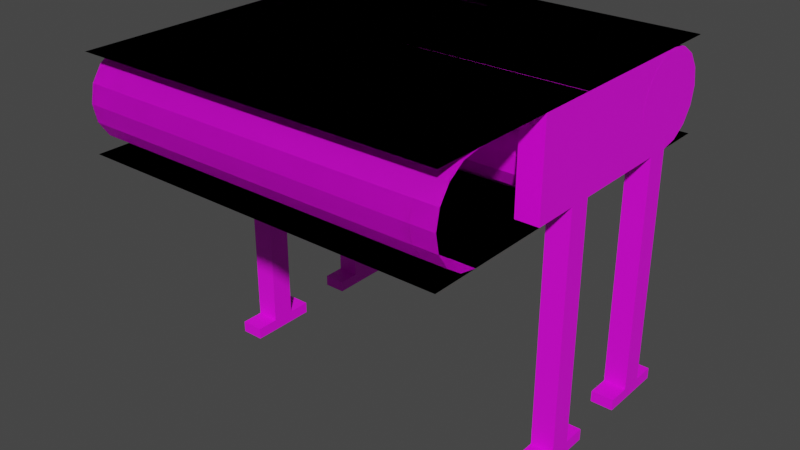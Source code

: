 # Source: Conveyor_Belt.blend  (saved by Blender 2.91.10; exported with 4.5.12 LTS)
import bpy
from mathutils import Matrix  # noqa: F401  (used for matrix-valued properties, if any)

bpy.ops.wm.read_factory_settings(use_empty=True)
scene = bpy.context.scene
scene.name = 'Scene'

# ---- collections
col_collection = bpy.data.collections.new('Collection'); scene.collection.children.link(col_collection)

# ---- images (referenced by path relative to the original .blend; pixels are not part of the script)
import os
ASSET_DIR = os.environ.get("B2B_ASSET_DIR", "")  # directory of the original .blend (textures are referenced by path, not embedded)
HERE = os.path.dirname(os.path.abspath(__file__))  # packed textures are extracted next to this script under _unpacked/

def load_image(name, relpath, width, height, colorspace="sRGB"):
    """Load a texture the original file referenced (path relative to the .blend, or extracted next to this script)."""
    p = next((c for c in (os.path.join(HERE, relpath), os.path.join(ASSET_DIR, relpath)) if relpath and os.path.exists(c)), "")
    if p:
        img = bpy.data.images.load(p, check_existing=True)
        img.name = name
    else:  # same state as the original file: an image datablock whose file is absent (Cycles renders it pink)
        img = bpy.data.images.new(name, width, height)
        img.source = "FILE"
        img.filepath = "//" + (relpath or name)
    img.colorspace_settings.name = colorspace
    return img
img_conveyor_belt_png = load_image('conveyor_belt.png', 'src/main/resources/assets/automotion/textures/block/conveyor_belt.png', 1024, 1024, 'sRGB')
img_steel_block_png = load_image('steel_block.png', 'src/main/resources/assets/automotion/textures/block/steel_block.png', 1024, 1024, 'sRGB')
img_conveyor_belt_inner_png = load_image('conveyor_belt_inner.png', 'src/main/resources/assets/automotion/textures/block/conveyor_belt_inner.png', 1024, 1024, 'sRGB')
img_iron_block_png = load_image('iron_block.png', 'iron_block.png', 1024, 1024, 'sRGB')

# ---- materials (node trees are filled in below, after node groups)
mat_conveyor = bpy.data.materials.new('conveyor')
mat_conveyor.use_transparent_shadow = False
mat_steel = bpy.data.materials.new('steel')
mat_steel.use_transparent_shadow = False
mat_conveyor_inner = bpy.data.materials.new('conveyor_inner')
mat_conveyor_inner.use_transparent_shadow = False
mat_supports = bpy.data.materials.new('supports')
mat_supports.use_transparent_shadow = False

# ---- material node trees
mat_conveyor.use_nodes = True; mat_conveyor.node_tree.nodes.clear()
_N = mat_conveyor.node_tree.nodes; _L = mat_conveyor.node_tree.links
n0 = _N.new('ShaderNodeBsdfPrincipled'); n0.name = 'Principled BSDF'; n0.location = (10, 300)
n0.distribution = 'GGX'
n0.subsurface_method = 'BURLEY'
n0.inputs[3].default_value = 1.45
n0.inputs[27].default_value = (0.0, 0.0, 0.0, 1.0)
n0.inputs[28].default_value = 1.0
n1 = _N.new('ShaderNodeOutputMaterial'); n1.name = 'Material Output'; n1.location = (300, 300)
n2 = _N.new('ShaderNodeTexImage'); n2.name = 'Image Texture'; n2.location = (-280, 280)
n2.image = img_conveyor_belt_png
n2.interpolation = 'Closest'
_L.new(n0.outputs[0], n1.inputs[0])
_L.new(n2.outputs[0], n0.inputs[0])
n1.is_active_output = True
mat_steel.use_nodes = True; mat_steel.node_tree.nodes.clear()
_N = mat_steel.node_tree.nodes; _L = mat_steel.node_tree.links
n0 = _N.new('ShaderNodeBsdfPrincipled'); n0.name = 'Principled BSDF'; n0.location = (10, 300)
n0.distribution = 'GGX'
n0.subsurface_method = 'BURLEY'
n0.inputs[3].default_value = 1.45
n0.inputs[27].default_value = (0.0, 0.0, 0.0, 1.0)
n0.inputs[28].default_value = 1.0
n1 = _N.new('ShaderNodeOutputMaterial'); n1.name = 'Material Output'; n1.location = (300, 300)
n2 = _N.new('ShaderNodeTexImage'); n2.name = 'Image Texture'; n2.location = (-280, 280)
n2.image = img_steel_block_png
n2.interpolation = 'Closest'
_L.new(n0.outputs[0], n1.inputs[0])
_L.new(n2.outputs[0], n0.inputs[0])
n1.is_active_output = True
mat_conveyor_inner.use_nodes = True; mat_conveyor_inner.node_tree.nodes.clear()
_N = mat_conveyor_inner.node_tree.nodes; _L = mat_conveyor_inner.node_tree.links
n0 = _N.new('ShaderNodeBsdfPrincipled'); n0.name = 'Principled BSDF'; n0.location = (10, 300)
n0.distribution = 'GGX'
n0.subsurface_method = 'BURLEY'
n0.inputs[3].default_value = 1.45
n0.inputs[27].default_value = (0.0, 0.0, 0.0, 1.0)
n0.inputs[28].default_value = 1.0
n1 = _N.new('ShaderNodeOutputMaterial'); n1.name = 'Material Output'; n1.location = (300, 300)
n2 = _N.new('ShaderNodeTexImage'); n2.name = 'Image Texture'; n2.location = (-280, 280)
n2.image = img_conveyor_belt_inner_png
n2.interpolation = 'Closest'
_L.new(n0.outputs[0], n1.inputs[0])
_L.new(n2.outputs[0], n0.inputs[0])
n1.is_active_output = True
mat_supports.use_nodes = True; mat_supports.node_tree.nodes.clear()
_N = mat_supports.node_tree.nodes; _L = mat_supports.node_tree.links
n0 = _N.new('ShaderNodeBsdfPrincipled'); n0.name = 'Principled BSDF'; n0.location = (10, 300)
n0.distribution = 'GGX'
n0.subsurface_method = 'BURLEY'
n0.inputs[3].default_value = 1.45
n0.inputs[27].default_value = (0.0, 0.0, 0.0, 1.0)
n0.inputs[28].default_value = 1.0
n1 = _N.new('ShaderNodeOutputMaterial'); n1.name = 'Material Output'; n1.location = (300, 300)
n2 = _N.new('ShaderNodeTexImage'); n2.name = 'Image Texture'; n2.location = (-280, 280)
n2.image = img_iron_block_png
n2.interpolation = 'Closest'
_L.new(n0.outputs[0], n1.inputs[0])
_L.new(n2.outputs[0], n0.inputs[0])
n1.is_active_output = True

# ---- world
world_world = bpy.data.worlds.new('World'); scene.world = world_world
world_world.use_nodes = True; world_world.node_tree.nodes.clear()
_N = world_world.node_tree.nodes; _L = world_world.node_tree.links
n0 = _N.new('ShaderNodeOutputWorld'); n0.name = 'World Output'; n0.location = (300, 300)
n1 = _N.new('ShaderNodeBackground'); n1.name = 'Background'; n1.location = (10, 300)
n1.inputs[0].default_value = (0.05088, 0.05088, 0.05088, 1.0)
_L.new(n1.outputs[0], n0.inputs[0])
n0.is_active_output = True
world_world.color = (0.05088, 0.05088, 0.05088)
world_world.use_sun_shadow = False
world_world.sun_shadow_jitter_overblur = 0.0

# ---- meshes
me_cylinder_005 = bpy.data.meshes.new('Cylinder.005')
me_cylinder_005.from_pydata([(-0.75, -0.125, -1.0), (-0.75, -0.125, 1.0), (-0.7978, -0.1155, -1.0), (-0.7978, -0.1155, 1.0), (-0.8384, -0.08839, -1.0), (-0.8384, -0.08839, 1.0), (-0.8655, -0.04784, -1.0), (-0.8655, -0.04784, 1.0), (-0.875, 1.321e-07, -1.0), (-0.875, 2.086e-07, 1.0), (-0.8655, 0.04784, -1.0), (-0.8655, 0.04784, 1.0), (-0.8384, 0.08839, -1.0), (-0.8384, 0.08839, 1.0), (-0.7978, 0.1155, -1.0), (-0.7978, 0.1155, 1.0), (-0.75, 0.125, -1.0), (-0.75, 0.125, 1.0), (-0.375, -0.125, 1.0), (-0.375, -0.125, -1.0), (-0.375, 0.125, -1.0), (-0.375, 0.125, 1.0)], [], [(0, 1, 3, 2), (2, 3, 5, 4), (4, 5, 7, 6), (6, 7, 9, 8), (8, 9, 11, 10), (10, 11, 13, 12), (12, 13, 15, 14), (14, 15, 17, 16), (18, 1, 0, 19), (20, 16, 17, 21)])
_uv = me_cylinder_005.uv_layers.new(name='UVMap')
_uv.uv.foreach_set('vector', [0.0625, 0.875, 0.9375, 0.875, 0.9375, 0.9375, 0.0625, 0.9375, 0.0625, 0.9375, 0.9375, 0.9375, 0.9375, 1.0, 0.0625, 1.0, 0.0625, 1.0, 0.9375, 1.0, 0.9375, 1.062, 0.0625, 1.062, 0.0625, 1.062, 0.9375, 1.062, 0.9375, 1.125, 0.0625, 1.125, 0.0625, 1.125, 0.9375, 1.125, 0.9375, 1.188, 0.0625, 1.188, 0.0625, 1.188, 0.9375, 1.188, 0.9375, 1.25, 0.0625, 1.25, 0.0625, 1.25, 0.9375, 1.25, 0.9375, 1.312, 0.0625, 1.312, 0.0625, 1.312, 0.9375, 1.312, 0.9375, 1.375, 0.0625, 1.375, 0.9375, 0.5, 0.9375, 0.875, 0.0625, 0.875, 0.0625, 0.5, 0.9375, 1.75, 0.9375, 1.375, 0.0625, 1.375, 0.0625, 1.75])
me_cylinder_005.materials.append(mat_conveyor)
me_cylinder_005.use_remesh_fix_poles = True
me_cylinder_005.use_remesh_preserve_attributes = False
me_cylinder_005.use_mirror_vertex_groups = False
me_cylinder_005.update()
me_cylinder_006 = bpy.data.meshes.new('Cylinder.006')
me_cylinder_006.from_pydata([(0.06982, -0.125, -1.0), (0.06982, -0.125, 1.0), (0.02199, -0.1155, -1.0), (0.02199, -0.1155, 1.0), (-0.01856, -0.08839, -1.0), (-0.01856, -0.08839, 1.0), (-0.04566, -0.04784, -1.0), (-0.04566, -0.04784, 1.0), (-0.05518, -3.345e-08, -1.0), (-0.05518, 4.305e-08, 1.0), (-0.04566, 0.04784, -1.0), (-0.04566, 0.04784, 1.0), (-0.01856, 0.08839, -1.0), (-0.01856, 0.08839, 1.0), (0.02199, 0.1155, -1.0), (0.02199, 0.1155, 1.0), (0.06982, 0.125, -1.0), (0.06982, 0.125, 1.0)], [], [(0, 1, 3, 2), (2, 3, 5, 4), (4, 5, 7, 6), (6, 7, 9, 8), (8, 9, 11, 10), (10, 11, 13, 12), (12, 13, 15, 14), (14, 15, 17, 16)])
_uv = me_cylinder_006.uv_layers.new(name='UVMap')
_uv.uv.foreach_set('vector', [1.0, 1.009, 0.0, 1.009, 0.0, 0.9598, 1.0, 0.9598, 1.0, 0.9598, 0.0, 0.9598, 0.0, 0.9107, 1.0, 0.9107, 1.0, 0.9107, 0.0, 0.9107, 0.0, 0.8616, 1.0, 0.8616, 1.0, 0.8616, 0.0, 0.8616, 0.0, 0.8125, 1.0, 0.8125, 1.0, 0.8125, 0.0, 0.8125, 0.0, 0.7634, 1.0, 0.7634, 1.0, 0.7634, 0.0, 0.7634, 0.0, 0.7143, 1.0, 0.7143, 1.0, 0.7143, 0.0, 0.7143, 0.0, 0.6652, 1.0, 0.6652, 1.0, 0.6652, 0.0, 0.6652, 0.0, 0.6162, 1.0, 0.6161])
me_cylinder_006.materials.append(mat_steel)
me_cylinder_006.use_remesh_fix_poles = True
me_cylinder_006.use_remesh_preserve_attributes = False
me_cylinder_006.use_mirror_vertex_groups = False
me_cylinder_006.update()
me_cylinder_010 = bpy.data.meshes.new('Cylinder.010')
me_cylinder_010.from_pydata([(-0.75, -0.125, -1.0), (-0.75, -0.125, 1.0), (-0.7978, -0.1155, -1.0), (-0.7978, -0.1155, 1.0), (-0.8384, -0.08839, -1.0), (-0.8384, -0.08839, 1.0), (-0.8655, -0.04784, -1.0), (-0.8655, -0.04784, 1.0), (-0.875, 1.321e-07, -1.0), (-0.875, 2.086e-07, 1.0), (-0.8655, 0.04784, -1.0), (-0.8655, 0.04784, 1.0), (-0.8384, 0.08839, -1.0), (-0.8384, 0.08839, 1.0), (-0.7978, 0.1155, -1.0), (-0.7978, 0.1155, 1.0), (-0.75, 0.125, -1.0), (-0.75, 0.125, 1.0), (-0.375, -0.125, 1.0), (-0.375, -0.125, -1.0), (-0.375, 0.125, -1.0), (-0.375, 0.125, 1.0)], [], [(0, 1, 3, 2), (2, 3, 5, 4), (4, 5, 7, 6), (6, 7, 9, 8), (8, 9, 11, 10), (10, 11, 13, 12), (12, 13, 15, 14), (14, 15, 17, 16), (18, 1, 0, 19), (20, 16, 17, 21)])
_uv = me_cylinder_010.uv_layers.new(name='UVMap')
_uv.uv.foreach_set('vector', [0.9375, 1.625, 0.0625, 1.625, 0.0625, 1.562, 0.9375, 1.562, 0.9375, 1.562, 0.0625, 1.562, 0.0625, 1.5, 0.9375, 1.5, 0.9375, 1.5, 0.0625, 1.5, 0.0625, 1.438, 0.9375, 1.438, 0.9375, 1.438, 0.0625, 1.438, 0.0625, 1.375, 0.9375, 1.375, 0.9375, 1.375, 0.0625, 1.375, 0.0625, 1.312, 0.9375, 1.312, 0.9375, 1.312, 0.0625, 1.312, 0.0625, 1.25, 0.9375, 1.25, 0.9375, 1.25, 0.0625, 1.25, 0.0625, 1.188, 0.9375, 1.188, 0.9375, 1.188, 0.0625, 1.188, 0.0625, 1.125, 0.9375, 1.125, 0.0625, 0.5, 0.0625, 0.125, 0.9375, 0.125, 0.9375, 0.5, 0.0625, 0.75, 0.0625, 1.125, 0.9375, 1.125, 0.9375, 0.75])
me_cylinder_010.materials.append(mat_conveyor)
me_cylinder_010.use_remesh_fix_poles = True
me_cylinder_010.use_remesh_preserve_attributes = False
me_cylinder_010.use_mirror_vertex_groups = False
me_cylinder_010.update()
me_cylinder_012 = bpy.data.meshes.new('Cylinder.012')
me_cylinder_012.from_pydata([(-0.375, -0.0625, -1.0), (-0.375, 0.1875, -1.0), (-0.75, -0.0625, -1.0), (-0.75, -0.0625, 1.0), (-0.7978, -0.05298, -1.0), (-0.7978, -0.05298, 1.0), (-0.8384, -0.02589, -1.0), (-0.8384, -0.02589, 1.0), (-0.8655, 0.01466, -1.0), (-0.8655, 0.01466, 1.0), (-0.875, 0.0625, -1.0), (-0.875, 0.0625, 1.0), (-0.8655, 0.1103, -1.0), (-0.8655, 0.1103, 1.0), (-0.8384, 0.1509, -1.0), (-0.8384, 0.1509, 1.0), (-0.7978, 0.178, -1.0), (-0.7978, 0.178, 1.0), (-0.75, 0.1875, -1.0), (-0.75, 0.1875, 1.0), (-0.375, -0.0625, 1.0), (-0.375, 0.1875, 1.0), (-0.6875, 0.1875, 1.0), (-0.6875, 0.1875, -1.0), (-0.75, 0.875, 1.0), (-0.75, 0.875, -1.0), (-0.6875, 0.875, 1.0), (-0.6875, 0.875, -1.0), (-0.6875, 0.8438, 1.0), (-0.75, 0.8438, 1.0), (-0.75, 0.8438, -1.0), (-0.6875, 0.8438, -1.0), (-0.8125, 0.875, 1.0), (-0.8125, 0.875, -1.0), (-0.8125, 0.8438, -1.0), (-0.8125, 0.8438, 1.0), (-0.625, 0.875, 1.0), (-0.625, 0.875, -1.0), (-0.625, 0.8438, 1.0), (-0.625, 0.8438, -1.0)], [], [(2, 3, 5, 4), (4, 5, 7, 6), (6, 7, 9, 8), (8, 9, 11, 10), (10, 11, 13, 12), (12, 13, 15, 14), (14, 15, 17, 16), (16, 17, 19, 18), (4, 6, 8, 10, 12, 14, 16, 18, 2), (29, 28, 26, 24), (25, 24, 26, 27), (31, 30, 25, 27), (29, 24, 32, 35), (26, 28, 38, 36), (3, 19, 17, 15, 13, 11, 9, 7, 5), (34, 35, 32, 33), (25, 30, 34, 33), (24, 25, 33, 32), (38, 39, 37, 36), (27, 26, 36, 37), (31, 27, 37, 39), (2, 18, 23, 1, 0), (3, 20, 21, 22, 19), (39, 38, 28, 31), (34, 30, 29, 35), (23, 18, 30, 31), (19, 22, 28, 29), (18, 19, 29, 30), (23, 31, 28, 22), (2, 0, 20, 3), (1, 21, 20, 0), (21, 1, 23, 22)])
_uv = me_cylinder_012.uv_layers.new(name='UVMap')
_uv.uv.foreach_set('vector', [0.0625, 1.0, 5.96e-08, 1.0, 1.788e-07, 0.9375, 0.0625, 0.9375, 0.0625, 0.9375, 1.788e-07, 0.9375, 2.384e-07, 0.875, 0.0625, 0.875, 0.0625, 0.875, 2.384e-07, 0.875, 2.384e-07, 0.8125, 0.0625, 0.8125, 0.0625, 0.8125, 2.384e-07, 0.8125, 2.98e-07, 0.75, 0.0625, 0.75, 0.0625, 0.75, 2.98e-07, 0.75, 2.98e-07, 0.6875, 0.0625, 0.6875, 0.0625, 0.6875, 2.98e-07, 0.6875, 2.384e-07, 0.625, 0.0625, 0.625, 0.0625, 0.625, 2.384e-07, 0.625, 1.192e-07, 0.5625, 0.0625, 0.5625, 0.0625, 0.5625, 1.192e-07, 0.5625, 0.0, 0.5, 0.0625, 0.5, 0.1397, 0.928, 0.09911, 0.9009, 0.07202, 0.8603, 0.0625, 0.8125, 0.07202, 0.7647, 0.09911, 0.7241, 0.1397, 0.697, 0.1875, 0.6875, 0.1875, 0.9375, 0.25, 0.03125, 0.1875, 0.03125, 0.1875, 0.0, 0.25, 0.0, 0.1875, 0.0625, 0.1875, 8.941e-07, 0.25, -8.643e-07, 0.25, 0.0625, 0.25, 0.03125, 0.1875, 0.03125, 0.1875, 0.0, 0.25, 0.0, 0.25, 0.03125, 0.25, 0.0, 0.3125, 0.0, 0.3125, 0.03125, 0.1875, 0.0, 0.1875, 0.03125, 0.125, 0.03125, 0.125, 0.0, 0.1875, 0.9375, 0.1875, 0.6875, 0.1397, 0.697, 0.09911, 0.7241, 0.07202, 0.7647, 0.0625, 0.8125, 0.07202, 0.8603, 0.09911, 0.9009, 0.1397, 0.928, 0.0625, 0.03123, 0.0625, 0.0, 0.125, 0.0, 0.125, 0.03127, 0.1875, 0.0, 0.1875, 0.03125, 0.125, 0.03125, 0.125, 0.0, 0.1875, 8.941e-07, 0.1875, 0.0625, 0.125, 0.0625, 0.125, 2.712e-06, 0.3125, 0.03125, 0.3125, 0.0, 0.375, 0.0, 0.375, 0.03125, 0.25, 0.0625, 0.25, -8.643e-07, 0.3125, -2.772e-06, 0.3125, 0.0625, 0.3125, 0.0, 0.3125, 0.03125, 0.25, 0.03125, 0.25, 0.0, 0.1875, 0.9355, 0.1876, 0.6875, 0.25, 0.6875, 0.5625, 0.6875, 0.5613, 0.9375, 0.1875, 0.9375, 0.5625, 0.9375, 0.5625, 0.6875, 0.25, 0.6875, 0.1875, 0.6875, 0.25, 0.125, 0.25, 0.0625, 0.3125, 0.0625, 0.3125, 0.125, 0.1875, 0.125, 0.125, 0.125, 0.125, 0.0625, 0.1875, 0.0625, 0.25, 0.6875, 0.1875, 0.6875, 0.1875, 0.03125, 0.25, 0.03125, 0.1875, 0.03125, 0.25, 0.03125, 0.25, 0.6875, 0.1875, 0.6875, 0.1875, 0.6875, 0.1875, 0.03125, 0.25, 0.03125, 0.25, 0.6875, 0.1875, 0.6875, 0.1875, 0.03125, 0.25, 0.03125, 0.25, 0.6875, 0.1875, 0.9375, 0.5625, 0.9375, 0.5625, 1.0, 0.1875, 1.0, 0.5625, 0.6875, 0.625, 0.6875, 0.625, 0.9375, 0.5625, 0.9375, 0.5625, 0.625, 0.5625, 0.6875, 0.25, 0.6875, 0.25, 0.625])
me_cylinder_012.materials.append(mat_steel)
me_cylinder_012.use_remesh_fix_poles = True
me_cylinder_012.use_remesh_preserve_attributes = False
me_cylinder_012.use_mirror_vertex_groups = False
me_cylinder_012.update()
me_cube_003 = bpy.data.meshes.new('Cube.003')
me_cube_003.from_pydata([(-0.5, 0.5, -0.5), (-0.5, 0.5, 0.5), (0.5, 0.5, -0.5), (0.5, 0.5, 0.5), (-0.5, 0.0, -0.5), (-0.5, 0.0, 0.5), (0.5, 0.0, -0.5), (0.5, 0.0, 0.5)], [], [(3, 1, 5, 7), (0, 2, 6, 4)])
_uv = me_cube_003.uv_layers.new(name='UVMap')
_uv.uv.foreach_set('vector', [0.9375, 1.0, 0.0625, 1.0, 0.0625, 0.5, 0.9375, 0.5, 0.9375, 5.96e-08, 0.0625, -5.96e-08, 0.0625, 0.5, 0.9375, 0.5])
me_cube_003.materials.append(mat_conveyor)
me_cube_003.use_remesh_fix_poles = True
me_cube_003.use_remesh_preserve_attributes = False
me_cube_003.use_mirror_vertex_groups = False
me_cube_003.update()
me_cube_005 = bpy.data.meshes.new('Cube.005')
me_cube_005.from_pydata([(-0.5, -0.5, -0.5), (-0.5, -0.5, 0.5), (0.5, -0.5, -0.5), (0.5, -0.5, 0.5), (-0.5, 0.0, -0.5), (-0.5, 0.0, 0.5), (0.5, 0.0, -0.5), (0.5, 0.0, 0.5)], [], [(4, 6, 2, 0), (7, 5, 1, 3)])
_uv = me_cube_005.uv_layers.new(name='UVMap')
_uv.uv.foreach_set('vector', [0.9375, 0.5, 0.0625, 0.5, 0.0625, 1.0, 0.9375, 1.0, 0.9375, 0.5, 0.0625, 0.5, 0.0625, 0.0, 0.9375, 0.0])
me_cube_005.materials.append(mat_conveyor)
me_cube_005.use_remesh_fix_poles = True
me_cube_005.use_remesh_preserve_attributes = False
me_cube_005.use_mirror_vertex_groups = False
me_cube_005.update()
me_cube_006 = bpy.data.meshes.new('Cube.006')
me_cube_006.from_pydata([(-0.5, -0.5, -0.5), (-0.5, -0.5, 0.5), (0.5, -0.5, -0.5), (0.5, -0.5, 0.5), (-0.5, 0.0, -0.5), (-0.5, 0.0, 0.5), (0.5, 0.0, -0.5), (0.5, 0.0, 0.5)], [], [(4, 0, 2, 6), (7, 3, 1, 5)])
_uv = me_cube_006.uv_layers.new(name='UVMap')
_uv.uv.foreach_set('vector', [0.9375, 0.5, 0.9375, 1.0, 0.0625, 1.0, 0.0625, 0.5, 0.9375, 0.5, 0.9375, 0.0, 0.0625, 0.0, 0.0625, 0.5])
me_cube_006.materials.append(mat_conveyor_inner)
me_cube_006.use_remesh_fix_poles = True
me_cube_006.use_remesh_preserve_attributes = False
me_cube_006.use_mirror_vertex_groups = False
me_cube_006.update()
me_cube_007 = bpy.data.meshes.new('Cube.007')
me_cube_007.from_pydata([(-0.5, 0.5, -0.5), (-0.5, 0.5, 0.5), (0.5, 0.5, -0.5), (0.5, 0.5, 0.5), (-0.5, 0.0, -0.5), (-0.5, 0.0, 0.5), (0.5, 0.0, -0.5), (0.5, 0.0, 0.5)], [], [(3, 7, 5, 1), (0, 4, 6, 2)])
_uv = me_cube_007.uv_layers.new(name='UVMap')
_uv.uv.foreach_set('vector', [0.9375, 1.0, 0.9375, 0.5, 0.0625, 0.5, 0.0625, 1.0, 0.9375, 5.96e-08, 0.9375, 0.5, 0.0625, 0.5, 0.0625, -5.96e-08])
me_cube_007.materials.append(mat_conveyor_inner)
me_cube_007.use_remesh_fix_poles = True
me_cube_007.use_remesh_preserve_attributes = False
me_cube_007.use_mirror_vertex_groups = False
me_cube_007.update()
me_cube_008 = bpy.data.meshes.new('Cube.008')
me_cube_008.from_pydata([(-0.03125, -0.03125, -0.03125), (-0.03125, 0.03125, -0.03125), (0.03125, -0.03125, -0.03125), (0.03125, 0.03125, -0.03125), (-0.03125, -0.03125, 0.6563), (-0.03125, 0.03125, 0.6563), (0.03125, 0.03125, 0.6563), (0.03125, -0.03125, 0.6563), (-0.03125, -0.03125, 0.9063), (-0.03125, 0.03125, 0.9063), (0.03125, 0.03125, 0.9063), (0.03125, -0.03125, 0.9063), (0.03125, -0.1562, 0.6563), (-0.03125, -0.1562, 0.6563), (0.03125, -0.1562, 0.9063), (-0.03125, -0.1562, 0.9063), (-0.03125, 0.1562, 0.6563), (0.03125, 0.1562, 0.6563), (-0.03125, 0.1562, 0.9063), (0.03125, 0.1562, 0.9063), (0.03125, -0.1562, 0.6563), (-0.03125, -0.1562, 0.6563), (0.03125, -0.1562, 0.9063), (-0.03125, -0.1562, 0.9063), (0.03125, 0.03125, 5.96e-08), (0.03125, -0.03125, 5.96e-08), (-0.03125, -0.03125, 5.96e-08), (-0.03125, 0.03125, 5.96e-08), (-0.03125, -0.09375, -0.03125), (0.03125, -0.09375, -0.03125), (0.03125, -0.09375, 5.96e-08), (-0.03125, -0.09375, 5.96e-08), (0.03125, 0.09375, -0.03125), (-0.03125, 0.09375, -0.03125), (0.03125, 0.09375, 5.96e-08), (-0.03125, 0.09375, 5.96e-08)], [(23, 15), (13, 21), (20, 12), (14, 22)], [(25, 24, 6, 7), (27, 26, 4, 5), (1, 3, 2, 0), (24, 27, 5, 6), (4, 7, 12, 13), (26, 25, 7, 4), (10, 9, 8, 11), (9, 10, 19, 18), (7, 6, 10, 11), (5, 4, 8, 9), (7, 11, 14, 12), (8, 4, 13, 15), (11, 8, 15, 14), (6, 5, 16, 17), (17, 16, 18, 19), (13, 12, 14, 15), (9, 18, 16, 5), (10, 6, 17, 19), (26, 0, 28, 31), (24, 3, 32, 34), (1, 0, 26, 27), (2, 3, 24, 25), (28, 29, 30, 31), (2, 25, 30, 29), (0, 2, 29, 28), (25, 26, 31, 30), (32, 33, 35, 34), (3, 1, 33, 32), (27, 24, 34, 35), (1, 27, 35, 33)])
_uv = me_cube_008.uv_layers.new(name='UVMap')
_uv.uv.foreach_set('vector', [0.1875, 0.03125, 0.25, 0.03125, 0.25, 0.6875, 0.1875, 0.6875, 0.25, 0.03125, 0.1875, 0.03125, 0.1875, 0.6875, 0.25, 0.6875, 0.1875, 0.0625, 0.25, 0.0625, 0.25, 0.0, 0.1875, 0.0, 0.25, 0.03125, 0.1875, 0.03125, 0.1875, 0.6875, 0.25, 0.6875, 0.7458, 0.625, 0.7458, 0.6875, 0.8792, 0.6875, 0.8792, 0.625, 0.1875, 0.03125, 0.25, 0.03125, 0.25, 0.6875, 0.1875, 0.6875, 0.6875, 1.0, 0.6875, 0.9375, 0.75, 0.9375, 0.75, 1.0, 0.6875, 0.9375, 0.6875, 1.0, 0.5625, 1.0, 0.5625, 0.9375, 0.6875, 0.6875, 0.75, 0.6875, 0.75, 0.9375, 0.6875, 0.9375, 0.6875, 0.6875, 0.75, 0.6875, 0.75, 0.9375, 0.6875, 0.9375, 0.6875, 0.6875, 0.6875, 0.9375, 0.5625, 0.9375, 0.5625, 0.6875, 0.75, 0.9375, 0.75, 0.6875, 0.875, 0.6875, 0.875, 0.9375, 0.75, 1.0, 0.75, 0.9375, 0.875, 0.9375, 0.875, 1.0, 0.6875, 0.6875, 0.6875, 0.625, 0.5625, 0.625, 0.5625, 0.6875, 0.9375, 0.6875, 0.875, 0.6875, 0.875, 0.9375, 0.9375, 0.9375, 0.875, 0.6875, 0.9375, 0.6875, 0.9375, 0.9375, 0.875, 0.9375, 0.6875, 0.9375, 0.5625, 0.9375, 0.5625, 0.6875, 0.6875, 0.6875, 0.75, 0.9375, 0.75, 0.6875, 0.875, 0.6875, 0.875, 0.9375, 0.3125, 0.0, 0.3125, 0.03125, 0.25, 0.03125, 0.25, 0.0, 0.25, 0.03125, 0.25, -1.49e-08, 0.3125, -1.49e-08, 0.3125, 0.03125, 0.25, 0.0, 0.1875, 0.0, 0.1875, 0.03125, 0.25, 0.03125, 0.1875, -1.49e-08, 0.25, -1.49e-08, 0.25, 0.03125, 0.1875, 0.03125, 0.3125, 0.0, 0.375, 0.0, 0.375, 0.03125, 0.3125, 0.03125, 0.1875, -1.49e-08, 0.1875, 0.03125, 0.125, 0.03125, 0.125, -1.49e-08, 0.1875, 5.96e-08, 0.25, 0.0, 0.25, 0.03125, 0.1875, 0.03125, 0.25, 0.0625, 0.3125, 0.0625, 0.3125, 0.125, 0.25, 0.125, 0.125, 0.0, 0.0625, 0.0, 0.0625, 0.03125, 0.125, 0.03125, 0.125, 0.03125, 0.125, 5.96e-08, 0.1875, 1.192e-07, 0.1875, 0.03125, 0.125, 0.125, 0.125, 0.0625, 0.1875, 0.0625, 0.1875, 0.125, 0.1875, 5.96e-08, 0.1875, 0.03125, 0.125, 0.03125, 0.125, 0.0])
me_cube_008.materials.append(mat_steel)
me_cube_008.use_remesh_fix_poles = True
me_cube_008.use_remesh_preserve_attributes = False
me_cube_008.use_mirror_vertex_groups = False
me_cube_008.update()
me_cylinder_015 = bpy.data.meshes.new('Cylinder.015')
me_cylinder_015.from_pydata([(2.235e-08, -0.125, -1.0), (-9.686e-08, -0.125, 1.0), (-0.04784, -0.1155, -1.0), (-0.04784, -0.1155, 1.0), (-0.08839, -0.08839, -1.0), (-0.08839, -0.08839, 1.0), (-0.1155, -0.04784, -1.0), (-0.1155, -0.04784, 1.0), (-0.125, -2.372e-08, -1.0), (-0.125, 5.277e-08, 1.0), (-0.1155, 0.04784, -1.0), (-0.1155, 0.04784, 1.0), (-0.08839, 0.08839, -1.0), (-0.08839, 0.08839, 1.0), (-0.04784, 0.1155, -1.0), (-0.04784, 0.1155, 1.0), (2.235e-08, 0.125, -1.0), (-9.686e-08, 0.125, 1.0), (5.96e-08, 0.125, -1.0), (5.96e-08, 0.125, 1.0), (0.04784, 0.1155, -1.0), (0.04784, 0.1155, 1.0), (0.08839, 0.08839, -1.0), (0.08839, 0.08839, 1.0), (0.1155, 0.04784, -1.0), (0.1155, 0.04784, 1.0), (0.125, -2.052e-08, -1.0), (0.125, -9.59e-09, 1.0), (0.1155, -0.04784, -1.0), (0.1155, -0.04784, 1.0), (0.08839, -0.08839, -1.0), (0.08839, -0.08839, 1.0), (0.04784, -0.1155, -1.0), (0.04784, -0.1155, 1.0), (1.49e-08, -0.125, -1.0), (1.49e-08, -0.125, 1.0)], [], [(0, 1, 3, 2), (2, 3, 5, 4), (4, 5, 7, 6), (6, 7, 9, 8), (8, 9, 11, 10), (10, 11, 13, 12), (12, 13, 15, 14), (14, 15, 17, 16), (18, 19, 21, 20), (20, 21, 23, 22), (22, 23, 25, 24), (24, 25, 27, 26), (26, 27, 29, 28), (28, 29, 31, 30), (30, 31, 33, 32), (32, 33, 35, 34)])
_uv = me_cylinder_015.uv_layers.new(name='UVMap')
_uv.uv.foreach_set('vector', [1.0, 1.009, 0.0, 1.009, 0.0, 0.9598, 1.0, 0.9598, 1.0, 0.9598, 0.0, 0.9598, 0.0, 0.9107, 1.0, 0.9107, 1.0, 0.9107, 0.0, 0.9107, 0.0, 0.8616, 1.0, 0.8616, 1.0, 0.8616, 0.0, 0.8616, 0.0, 0.8125, 1.0, 0.8125, 1.0, 0.8125, 0.0, 0.8125, 0.0, 0.7634, 1.0, 0.7634, 1.0, 0.7634, 0.0, 0.7634, 0.0, 0.7143, 1.0, 0.7143, 1.0, 0.7143, 0.0, 0.7143, 0.0, 0.6652, 1.0, 0.6652, 1.0, 0.6652, 0.0, 0.6652, 0.0, 0.6162, 1.0, 0.6161, 1.0, 1.009, 0.0, 1.009, 0.0, 0.9598, 1.0, 0.9598, 1.0, 0.9598, 0.0, 0.9598, 0.0, 0.9107, 1.0, 0.9107, 1.0, 0.9107, 0.0, 0.9107, 0.0, 0.8616, 1.0, 0.8616, 1.0, 0.8616, 0.0, 0.8616, 0.0, 0.8125, 1.0, 0.8125, 1.0, 0.8125, 0.0, 0.8125, 0.0, 0.7634, 1.0, 0.7634, 1.0, 0.7634, 0.0, 0.7634, 0.0, 0.7143, 1.0, 0.7143, 1.0, 0.7143, 0.0, 0.7143, 0.0, 0.6652, 1.0, 0.6652, 1.0, 0.6652, 0.0, 0.6652, 0.0, 0.6162, 1.0, 0.6161])
me_cylinder_015.materials.append(mat_steel)
me_cylinder_015.use_remesh_fix_poles = True
me_cylinder_015.use_remesh_preserve_attributes = False
me_cylinder_015.use_mirror_vertex_groups = False
me_cylinder_015.update()
me_cube_014 = bpy.data.meshes.new('Cube.014')
me_cube_014.from_pydata([(0.03125, -0.375, -0.03125), (0.03125, -0.375, 0.03125), (0.03125, -0.3125, -0.03125), (0.03125, -0.3125, 0.03125), (0.7812, -0.375, -0.03125), (0.7812, -0.375, 0.03125), (0.7812, -0.3125, -0.03125), (0.7812, -0.3125, 0.03125), (-0.03125, -0.375, -0.03125), (-0.03125, -0.375, 0.03125), (-0.03125, 0.0, -0.03125), (-0.03125, 0.0, 0.03125), (0.03125, -0.375, -0.03125), (0.03125, -0.375, 0.03125), (0.03125, 0.0, -0.03125), (0.03125, 0.0, 0.03125), (0.7812, -0.375, -0.03125), (0.7812, -0.375, 0.03125), (0.7812, 0.0, -0.03125), (0.7812, 0.0, 0.03125), (0.8438, -0.375, -0.03125), (0.8438, -0.375, 0.03125), (0.8438, 0.0, -0.03125), (0.8438, 0.0, 0.03125)], [], [(2, 3, 7, 6), (2, 6, 4, 0), (7, 3, 1, 5), (8, 9, 11, 10), (10, 11, 15, 14), (14, 15, 13, 12), (10, 14, 12, 8), (15, 11, 9, 13), (16, 17, 19, 18), (18, 19, 23, 22), (22, 23, 21, 20), (18, 22, 20, 16), (23, 19, 17, 21)])
_uv = me_cube_014.uv_layers.new(name='UVMap')
_uv.uv.foreach_set('vector', [0.875, 0.5, 0.875, 0.5625, 0.125, 0.5625, 0.125, 0.5, 0.1407, 0.8428, 0.1589, 0.1649, 0.2267, 0.0, 0.2267, 0.9675, 0.875, 0.5625, 0.125, 0.5625, 0.125, 0.5, 0.875, 0.5, 0.5, 0.8125, 0.5, 0.875, 0.125, 0.875, 0.125, 0.8125, 0.0625, 0.875, 0.0625, 0.9375, 0.125, 0.9375, 0.125, 0.875, 0.875, 0.8125, 0.875, 0.875, 0.5, 0.875, 0.5, 0.8125, 0.875, 0.875, 0.9375, 0.875, 0.9375, 0.5, 0.875, 0.5, 0.125, 0.875, 0.0625, 0.875, 0.0625, 0.5, 0.125, 0.5, 0.5, 0.8125, 0.5, 0.875, 0.125, 0.875, 0.125, 0.8125, 0.0625, 0.875, 0.0625, 0.9375, 0.125, 0.9375, 0.125, 0.875, 0.875, 0.8125, 0.875, 0.875, 0.5, 0.875, 0.5, 0.8125, 0.875, 0.875, 0.9375, 0.875, 0.9375, 0.5, 0.875, 0.5, 0.125, 0.875, 0.0625, 0.875, 0.0625, 0.5, 0.125, 0.5])
me_cube_014.materials.append(mat_supports)
me_cube_014.use_remesh_fix_poles = True
me_cube_014.use_remesh_preserve_attributes = False
me_cube_014.use_mirror_vertex_groups = False
me_cube_014.update()
me_cube_015 = bpy.data.meshes.new('Cube.015')
me_cube_015.from_pydata([(0.03125, -0.375, -0.03125), (0.03125, -0.375, 0.03125), (0.03125, -0.3125, -0.03125), (0.03125, -0.3125, 0.03125), (0.7812, -0.375, -0.03125), (0.7812, -0.375, 0.03125), (0.7812, -0.3125, -0.03125), (0.7812, -0.3125, 0.03125), (-0.03125, -0.375, -0.03125), (-0.03125, -0.375, 0.03125), (-0.03125, 0.125, -0.03125), (-0.03125, 0.125, 0.03125), (0.03125, -0.375, -0.03125), (0.03125, -0.375, 0.03125), (0.03125, 0.125, -0.03125), (0.03125, 0.125, 0.03125), (0.7812, -0.375, -0.03125), (0.7812, -0.375, 0.03125), (0.7812, 0.125, -0.03125), (0.7812, 0.125, 0.03125), (0.8438, -0.375, -0.03125), (0.8438, -0.375, 0.03125), (0.8438, 0.125, -0.03125), (0.8438, 0.125, 0.03125)], [], [(2, 3, 7, 6), (2, 6, 4, 0), (7, 3, 1, 5), (8, 9, 11, 10), (10, 11, 15, 14), (14, 15, 13, 12), (10, 14, 12, 8), (15, 11, 9, 13), (16, 17, 19, 18), (18, 19, 23, 22), (22, 23, 21, 20), (18, 22, 20, 16), (23, 19, 17, 21)])
_uv = me_cube_015.uv_layers.new(name='UVMap')
_uv.uv.foreach_set('vector', [0.875, 0.5, 0.875, 0.5625, 0.125, 0.5625, 0.125, 0.5, 0.1407, 0.8428, 0.1589, 0.1649, 0.2267, 0.0, 0.2267, 0.9675, 0.875, 0.5625, 0.125, 0.5625, 0.125, 0.5, 0.875, 0.5, 0.5, 0.8125, 0.5, 0.875, 0.0, 0.875, 0.0, 0.8125, 0.0, 0.9375, 0.0, 1.0, 0.0625, 1.0, 0.0625, 0.9375, 1.0, 0.8125, 1.0, 0.875, 0.5, 0.875, 0.5, 0.8125, 0.875, 1.0, 0.9375, 1.0, 0.9375, 0.5, 0.875, 0.5, 0.125, 1.0, 0.0625, 1.0, 0.0625, 0.5, 0.125, 0.5, 0.5, 0.8125, 0.5, 0.875, 0.0, 0.875, 0.0, 0.8125, 0.0, 0.9375, 0.0, 1.0, 0.0625, 1.0, 0.0625, 0.9375, 1.0, 0.8125, 1.0, 0.875, 0.5, 0.875, 0.5, 0.8125, 0.875, 1.0, 0.9375, 1.0, 0.9375, 0.5, 0.875, 0.5, 0.125, 1.0, 0.0625, 1.0, 0.0625, 0.5, 0.125, 0.5])
me_cube_015.materials.append(mat_supports)
me_cube_015.use_remesh_fix_poles = True
me_cube_015.use_remesh_preserve_attributes = False
me_cube_015.use_mirror_vertex_groups = False
me_cube_015.update()
me_cylinder_017 = bpy.data.meshes.new('Cylinder.017')
me_cylinder_017.from_pydata([(-0.75, -0.125, -1.0), (-0.75, -0.125, 1.0), (-0.7978, -0.1155, -1.0), (-0.7978, -0.1155, 1.0), (-0.8384, -0.08839, -1.0), (-0.8384, -0.08839, 1.0), (-0.8655, -0.04784, -1.0), (-0.8655, -0.04784, 1.0), (-0.875, 1.321e-07, -1.0), (-0.875, 2.086e-07, 1.0), (-0.8655, 0.04784, -1.0), (-0.8655, 0.04784, 1.0), (-0.8384, 0.08839, -1.0), (-0.8384, 0.08839, 1.0), (-0.7978, 0.1155, -1.0), (-0.7978, 0.1155, 1.0), (-0.75, 0.125, -1.0), (-0.75, 0.125, 1.0), (-0.375, -0.125, 1.0), (-0.375, -0.125, -1.0), (-0.375, 0.125, -1.0), (-0.375, 0.125, 1.0)], [], [(0, 2, 3, 1), (2, 4, 5, 3), (4, 6, 7, 5), (6, 8, 9, 7), (8, 10, 11, 9), (10, 12, 13, 11), (12, 14, 15, 13), (14, 16, 17, 15), (18, 19, 0, 1), (20, 21, 17, 16)])
_uv = me_cylinder_017.uv_layers.new(name='UVMap')
_uv.uv.foreach_set('vector', [0.9375, 1.625, 0.9375, 1.562, 0.0625, 1.562, 0.0625, 1.625, 0.9375, 1.562, 0.9375, 1.5, 0.0625, 1.5, 0.0625, 1.562, 0.9375, 1.5, 0.9375, 1.438, 0.0625, 1.438, 0.0625, 1.5, 0.9375, 1.438, 0.9375, 1.375, 0.0625, 1.375, 0.0625, 1.438, 0.9375, 1.375, 0.9375, 1.312, 0.0625, 1.312, 0.0625, 1.375, 0.9375, 1.312, 0.9375, 1.25, 0.0625, 1.25, 0.0625, 1.312, 0.9375, 1.25, 0.9375, 1.188, 0.0625, 1.188, 0.0625, 1.25, 0.9375, 1.188, 0.9375, 1.125, 0.0625, 1.125, 0.0625, 1.188, 0.0625, 0.5, 0.9375, 0.5, 0.9375, 0.125, 0.0625, 0.125, 0.0625, 0.75, 0.9375, 0.75, 0.9375, 1.125, 0.0625, 1.125])
me_cylinder_017.materials.append(mat_conveyor_inner)
me_cylinder_017.use_remesh_fix_poles = True
me_cylinder_017.use_remesh_preserve_attributes = False
me_cylinder_017.use_mirror_vertex_groups = False
me_cylinder_017.update()
me_cylinder_016 = bpy.data.meshes.new('Cylinder.016')
me_cylinder_016.from_pydata([(-0.75, -0.125, -1.0), (-0.75, -0.125, 1.0), (-0.7978, -0.1155, -1.0), (-0.7978, -0.1155, 1.0), (-0.8384, -0.08839, -1.0), (-0.8384, -0.08839, 1.0), (-0.8655, -0.04784, -1.0), (-0.8655, -0.04784, 1.0), (-0.875, 1.321e-07, -1.0), (-0.875, 2.086e-07, 1.0), (-0.8655, 0.04784, -1.0), (-0.8655, 0.04784, 1.0), (-0.8384, 0.08839, -1.0), (-0.8384, 0.08839, 1.0), (-0.7978, 0.1155, -1.0), (-0.7978, 0.1155, 1.0), (-0.75, 0.125, -1.0), (-0.75, 0.125, 1.0), (-0.375, -0.125, 1.0), (-0.375, -0.125, -1.0), (-0.375, 0.125, -1.0), (-0.375, 0.125, 1.0)], [], [(0, 2, 3, 1), (2, 4, 5, 3), (4, 6, 7, 5), (6, 8, 9, 7), (8, 10, 11, 9), (10, 12, 13, 11), (12, 14, 15, 13), (14, 16, 17, 15), (18, 19, 0, 1), (20, 21, 17, 16)])
_uv = me_cylinder_016.uv_layers.new(name='UVMap')
_uv.uv.foreach_set('vector', [0.0625, 0.875, 0.0625, 0.9375, 0.9375, 0.9375, 0.9375, 0.875, 0.0625, 0.9375, 0.0625, 1.0, 0.9375, 1.0, 0.9375, 0.9375, 0.0625, 1.0, 0.0625, 1.062, 0.9375, 1.062, 0.9375, 1.0, 0.0625, 1.062, 0.0625, 1.125, 0.9375, 1.125, 0.9375, 1.062, 0.0625, 1.125, 0.0625, 1.188, 0.9375, 1.188, 0.9375, 1.125, 0.0625, 1.188, 0.0625, 1.25, 0.9375, 1.25, 0.9375, 1.188, 0.0625, 1.25, 0.0625, 1.312, 0.9375, 1.312, 0.9375, 1.25, 0.0625, 1.312, 0.0625, 1.375, 0.9375, 1.375, 0.9375, 1.312, 0.9375, 0.5, 0.0625, 0.5, 0.0625, 0.875, 0.9375, 0.875, 0.9375, 1.75, 0.0625, 1.75, 0.0625, 1.375, 0.9375, 1.375])
me_cylinder_016.materials.append(mat_conveyor_inner)
me_cylinder_016.use_remesh_fix_poles = True
me_cylinder_016.use_remesh_preserve_attributes = False
me_cylinder_016.use_mirror_vertex_groups = False
me_cylinder_016.update()
me_cylinder_003 = bpy.data.meshes.new('Cylinder.003')
me_cylinder_003.from_pydata([(-0.75, -0.125, 0.8571), (-0.75, -0.125, 1.0), (-0.7978, -0.1155, 0.8571), (-0.7978, -0.1155, 1.0), (-0.8384, -0.08839, 0.8571), (-0.8384, -0.08839, 1.0), (-0.8655, -0.04784, 0.8571), (-0.8655, -0.04784, 1.0), (-0.875, 1.619e-07, 0.8571), (-0.875, 2.086e-07, 1.0), (-0.8655, 0.04784, 0.8571), (-0.8655, 0.04784, 1.0), (-0.8384, 0.08839, 0.8571), (-0.8384, 0.08839, 1.0), (-0.7978, 0.1155, 0.8571), (-0.7978, 0.1155, 1.0), (-0.75, 0.125, 0.8571), (-0.75, 0.125, 1.0), (-0.375, -0.125, 1.0), (-0.375, -0.125, 0.8571), (-0.375, 0.125, 0.8571), (-0.375, 0.125, 1.0)], [], [(0, 2, 3, 1), (2, 4, 5, 3), (4, 6, 7, 5), (6, 8, 9, 7), (8, 10, 11, 9), (10, 12, 13, 11), (12, 14, 15, 13), (14, 16, 17, 15), (18, 19, 0, 1), (20, 21, 17, 16)])
_uv = me_cylinder_003.uv_layers.new(name='UVMap')
_uv.uv.foreach_set('vector', [0.0625, 1.625, 0.0625, 1.562, 0.0, 1.562, 0.0, 1.625, 0.0625, 1.562, 0.0625, 1.5, 0.0, 1.5, 0.0, 1.562, 0.0625, 1.5, 0.0625, 1.438, 0.0, 1.438, 0.0, 1.5, 0.0625, 1.438, 0.0625, 1.375, 0.0, 1.375, 0.0, 1.438, 0.0625, 1.375, 0.0625, 1.312, 0.0, 1.312, 0.0, 1.375, 0.0625, 1.312, 0.0625, 1.25, 0.0, 1.25, 0.0, 1.312, 0.0625, 1.25, 0.0625, 1.188, 0.0, 1.188, 0.0, 1.25, 0.0625, 1.188, 0.0625, 1.125, 0.0, 1.125, 0.0, 1.188, 0.0, 0.5, 0.0625, 0.5, 0.0625, 0.125, 5.96e-08, 0.125, 0.0, 0.75, 0.0625, 0.75, 0.0625, 1.125, 0.0, 1.125])
me_cylinder_003.materials.append(mat_conveyor_inner)
me_cylinder_003.use_remesh_fix_poles = True
me_cylinder_003.use_remesh_preserve_attributes = False
me_cylinder_003.use_mirror_vertex_groups = False
me_cylinder_003.update()
me_cylinder_002 = bpy.data.meshes.new('Cylinder.002')
me_cylinder_002.from_pydata([(-0.75, -0.125, 0.8571), (-0.75, -0.125, 1.0), (-0.7978, -0.1155, 0.8571), (-0.7978, -0.1155, 1.0), (-0.8384, -0.08839, 0.8571), (-0.8384, -0.08839, 1.0), (-0.8655, -0.04784, 0.8571), (-0.8655, -0.04784, 1.0), (-0.875, 1.619e-07, 0.8571), (-0.875, 2.086e-07, 1.0), (-0.8655, 0.04784, 0.8571), (-0.8655, 0.04784, 1.0), (-0.8384, 0.08839, 0.8571), (-0.8384, 0.08839, 1.0), (-0.7978, 0.1155, 0.8571), (-0.7978, 0.1155, 1.0), (-0.75, 0.125, 0.8571), (-0.75, 0.125, 1.0), (-0.375, -0.125, 1.0), (-0.375, -0.125, 0.8571), (-0.375, 0.125, 0.8571), (-0.375, 0.125, 1.0)], [], [(0, 1, 3, 2), (2, 3, 5, 4), (4, 5, 7, 6), (6, 7, 9, 8), (8, 9, 11, 10), (10, 11, 13, 12), (12, 13, 15, 14), (14, 15, 17, 16), (18, 1, 0, 19), (20, 16, 17, 21)])
_uv = me_cylinder_002.uv_layers.new(name='UVMap')
_uv.uv.foreach_set('vector', [0.0625, 1.625, 0.0, 1.625, 0.0, 1.562, 0.0625, 1.562, 0.0625, 1.562, 0.0, 1.562, 0.0, 1.5, 0.0625, 1.5, 0.0625, 1.5, 0.0, 1.5, 0.0, 1.438, 0.0625, 1.438, 0.0625, 1.438, 0.0, 1.438, 0.0, 1.375, 0.0625, 1.375, 0.0625, 1.375, 0.0, 1.375, 0.0, 1.312, 0.0625, 1.312, 0.0625, 1.312, 0.0, 1.312, 0.0, 1.25, 0.0625, 1.25, 0.0625, 1.25, 0.0, 1.25, 0.0, 1.188, 0.0625, 1.188, 0.0625, 1.188, 0.0, 1.188, 0.0, 1.125, 0.0625, 1.125, 0.0, 0.5, 5.96e-08, 0.125, 0.0625, 0.125, 0.0625, 0.5, 0.0, 0.75, 0.0, 1.125, 0.0625, 1.125, 0.0625, 0.75])
me_cylinder_002.materials.append(mat_conveyor)
me_cylinder_002.use_remesh_fix_poles = True
me_cylinder_002.use_remesh_preserve_attributes = False
me_cylinder_002.use_mirror_vertex_groups = False
me_cylinder_002.update()
me_cylinder_007 = bpy.data.meshes.new('Cylinder.007')
me_cylinder_007.from_pydata([(-0.75, -0.125, 0.8571), (-0.75, -0.125, 1.0), (-0.7978, -0.1155, 0.8571), (-0.7978, -0.1155, 1.0), (-0.8384, -0.08839, 0.8571), (-0.8384, -0.08839, 1.0), (-0.8655, -0.04784, 0.8571), (-0.8655, -0.04784, 1.0), (-0.875, 1.619e-07, 0.8571), (-0.875, 2.086e-07, 1.0), (-0.8655, 0.04784, 0.8571), (-0.8655, 0.04784, 1.0), (-0.8384, 0.08839, 0.8571), (-0.8384, 0.08839, 1.0), (-0.7978, 0.1155, 0.8571), (-0.7978, 0.1155, 1.0), (-0.75, 0.125, 0.8571), (-0.75, 0.125, 1.0), (-0.375, -0.125, 1.0), (-0.375, -0.125, 0.8571), (-0.375, 0.125, 0.8571), (-0.375, 0.125, 1.0)], [], [(0, 2, 3, 1), (2, 4, 5, 3), (4, 6, 7, 5), (6, 8, 9, 7), (8, 10, 11, 9), (10, 12, 13, 11), (12, 14, 15, 13), (14, 16, 17, 15), (18, 19, 0, 1), (20, 21, 17, 16)])
_uv = me_cylinder_007.uv_layers.new(name='UVMap')
_uv.uv.foreach_set('vector', [1.0, 1.625, 1.0, 1.562, 0.9375, 1.562, 0.9375, 1.625, 1.0, 1.562, 1.0, 1.5, 0.9375, 1.5, 0.9375, 1.562, 1.0, 1.5, 1.0, 1.438, 0.9375, 1.438, 0.9375, 1.5, 1.0, 1.438, 1.0, 1.375, 0.9375, 1.375, 0.9375, 1.438, 1.0, 1.375, 1.0, 1.312, 0.9375, 1.312, 0.9375, 1.375, 1.0, 1.312, 1.0, 1.25, 0.9375, 1.25, 0.9375, 1.312, 1.0, 1.25, 1.0, 1.188, 0.9375, 1.188, 0.9375, 1.25, 1.0, 1.188, 1.0, 1.125, 0.9375, 1.125, 0.9375, 1.188, 0.9375, 0.5, 1.0, 0.5, 1.0, 0.125, 0.9375, 0.125, 0.9375, 0.75, 1.0, 0.75, 1.0, 1.125, 0.9375, 1.125])
me_cylinder_007.materials.append(mat_conveyor_inner)
me_cylinder_007.use_remesh_fix_poles = True
me_cylinder_007.use_remesh_preserve_attributes = False
me_cylinder_007.use_mirror_vertex_groups = False
me_cylinder_007.update()
me_cylinder_004 = bpy.data.meshes.new('Cylinder.004')
me_cylinder_004.from_pydata([(-0.75, -0.125, 0.8571), (-0.75, -0.125, 1.0), (-0.7978, -0.1155, 0.8571), (-0.7978, -0.1155, 1.0), (-0.8384, -0.08839, 0.8571), (-0.8384, -0.08839, 1.0), (-0.8655, -0.04784, 0.8571), (-0.8655, -0.04784, 1.0), (-0.875, 1.619e-07, 0.8571), (-0.875, 2.086e-07, 1.0), (-0.8655, 0.04784, 0.8571), (-0.8655, 0.04784, 1.0), (-0.8384, 0.08839, 0.8571), (-0.8384, 0.08839, 1.0), (-0.7978, 0.1155, 0.8571), (-0.7978, 0.1155, 1.0), (-0.75, 0.125, 0.8571), (-0.75, 0.125, 1.0), (-0.375, -0.125, 1.0), (-0.375, -0.125, 0.8571), (-0.375, 0.125, 0.8571), (-0.375, 0.125, 1.0)], [], [(0, 1, 3, 2), (2, 3, 5, 4), (4, 5, 7, 6), (6, 7, 9, 8), (8, 9, 11, 10), (10, 11, 13, 12), (12, 13, 15, 14), (14, 15, 17, 16), (18, 1, 0, 19), (20, 16, 17, 21)])
_uv = me_cylinder_004.uv_layers.new(name='UVMap')
_uv.uv.foreach_set('vector', [1.0, 1.625, 0.9375, 1.625, 0.9375, 1.562, 1.0, 1.562, 1.0, 1.562, 0.9375, 1.562, 0.9375, 1.5, 1.0, 1.5, 1.0, 1.5, 0.9375, 1.5, 0.9375, 1.438, 1.0, 1.438, 1.0, 1.438, 0.9375, 1.438, 0.9375, 1.375, 1.0, 1.375, 1.0, 1.375, 0.9375, 1.375, 0.9375, 1.312, 1.0, 1.312, 1.0, 1.312, 0.9375, 1.312, 0.9375, 1.25, 1.0, 1.25, 1.0, 1.25, 0.9375, 1.25, 0.9375, 1.188, 1.0, 1.188, 1.0, 1.188, 0.9375, 1.188, 0.9375, 1.125, 1.0, 1.125, 0.9375, 0.5, 0.9375, 0.125, 1.0, 0.125, 1.0, 0.5, 0.9375, 0.75, 0.9375, 1.125, 1.0, 1.125, 1.0, 0.75])
me_cylinder_004.materials.append(mat_conveyor)
me_cylinder_004.use_remesh_fix_poles = True
me_cylinder_004.use_remesh_preserve_attributes = False
me_cylinder_004.use_mirror_vertex_groups = False
me_cylinder_004.update()
me_cylinder_008 = bpy.data.meshes.new('Cylinder.008')
me_cylinder_008.from_pydata([(-0.75, -0.125, -1.0), (-0.75, -0.125, -0.8571), (-0.7978, -0.1155, -1.0), (-0.7978, -0.1155, -0.8571), (-0.8384, -0.08839, -1.0), (-0.8384, -0.08839, -0.8571), (-0.8655, -0.04784, -1.0), (-0.8655, -0.04784, -0.8571), (-0.875, 1.321e-07, -1.0), (-0.875, 1.731e-07, -0.8571), (-0.8655, 0.04784, -1.0), (-0.8655, 0.04784, -0.8571), (-0.8384, 0.08839, -1.0), (-0.8384, 0.08839, -0.8571), (-0.7978, 0.1155, -1.0), (-0.7978, 0.1155, -0.8571), (-0.75, 0.125, -1.0), (-0.75, 0.125, -0.8571), (-0.375, -0.125, -0.8571), (-0.375, -0.125, -1.0), (-0.375, 0.125, -1.0), (-0.375, 0.125, -0.8571)], [], [(0, 2, 3, 1), (2, 4, 5, 3), (4, 6, 7, 5), (6, 8, 9, 7), (8, 10, 11, 9), (10, 12, 13, 11), (12, 14, 15, 13), (14, 16, 17, 15), (18, 19, 0, 1), (20, 21, 17, 16)])
_uv = me_cylinder_008.uv_layers.new(name='UVMap')
_uv.uv.foreach_set('vector', [0.0, 0.875, 0.0, 0.9375, 0.0625, 0.9375, 0.0625, 0.875, 0.0, 0.9375, 0.0, 1.0, 0.0625, 1.0, 0.0625, 0.9375, 0.0, 1.0, 0.0, 1.062, 0.0625, 1.062, 0.0625, 1.0, 0.0, 1.062, 0.0, 1.125, 0.0625, 1.125, 0.0625, 1.062, 0.0, 1.125, 0.0, 1.188, 0.0625, 1.188, 0.0625, 1.125, 0.0, 1.188, 0.0, 1.25, 0.0625, 1.25, 0.0625, 1.188, 0.0, 1.25, 0.0, 1.312, 0.0625, 1.312, 0.0625, 1.25, 0.0, 1.312, 0.0, 1.375, 0.0625, 1.375, 0.0625, 1.312, 0.0625, 0.5, 5.96e-08, 0.5, 0.0, 0.875, 0.0625, 0.875, 0.0625, 1.75, 0.0, 1.75, 0.0, 1.375, 0.0625, 1.375])
me_cylinder_008.materials.append(mat_conveyor_inner)
me_cylinder_008.use_remesh_fix_poles = True
me_cylinder_008.use_remesh_preserve_attributes = False
me_cylinder_008.use_mirror_vertex_groups = False
me_cylinder_008.update()
me_cylinder_009 = bpy.data.meshes.new('Cylinder.009')
me_cylinder_009.from_pydata([(-0.75, -0.125, -1.0), (-0.75, -0.125, -0.8571), (-0.7978, -0.1155, -1.0), (-0.7978, -0.1155, -0.8571), (-0.8384, -0.08839, -1.0), (-0.8384, -0.08839, -0.8571), (-0.8655, -0.04784, -1.0), (-0.8655, -0.04784, -0.8571), (-0.875, 1.321e-07, -1.0), (-0.875, 1.731e-07, -0.8571), (-0.8655, 0.04784, -1.0), (-0.8655, 0.04784, -0.8571), (-0.8384, 0.08839, -1.0), (-0.8384, 0.08839, -0.8571), (-0.7978, 0.1155, -1.0), (-0.7978, 0.1155, -0.8571), (-0.75, 0.125, -1.0), (-0.75, 0.125, -0.8571), (-0.375, -0.125, -0.8571), (-0.375, -0.125, -1.0), (-0.375, 0.125, -1.0), (-0.375, 0.125, -0.8571)], [], [(0, 1, 3, 2), (2, 3, 5, 4), (4, 5, 7, 6), (6, 7, 9, 8), (8, 9, 11, 10), (10, 11, 13, 12), (12, 13, 15, 14), (14, 15, 17, 16), (18, 1, 0, 19), (20, 16, 17, 21)])
_uv = me_cylinder_009.uv_layers.new(name='UVMap')
_uv.uv.foreach_set('vector', [0.0, 0.875, 0.0625, 0.875, 0.0625, 0.9375, 0.0, 0.9375, 0.0, 0.9375, 0.0625, 0.9375, 0.0625, 1.0, 0.0, 1.0, 0.0, 1.0, 0.0625, 1.0, 0.0625, 1.062, 0.0, 1.062, 0.0, 1.062, 0.0625, 1.062, 0.0625, 1.125, 0.0, 1.125, 0.0, 1.125, 0.0625, 1.125, 0.0625, 1.188, 0.0, 1.188, 0.0, 1.188, 0.0625, 1.188, 0.0625, 1.25, 0.0, 1.25, 0.0, 1.25, 0.0625, 1.25, 0.0625, 1.312, 0.0, 1.312, 0.0, 1.312, 0.0625, 1.312, 0.0625, 1.375, 0.0, 1.375, 0.0625, 0.5, 0.0625, 0.875, 0.0, 0.875, 5.96e-08, 0.5, 0.0625, 1.75, 0.0625, 1.375, 0.0, 1.375, 0.0, 1.75])
me_cylinder_009.materials.append(mat_conveyor)
me_cylinder_009.use_remesh_fix_poles = True
me_cylinder_009.use_remesh_preserve_attributes = False
me_cylinder_009.use_mirror_vertex_groups = False
me_cylinder_009.update()
me_cylinder_013 = bpy.data.meshes.new('Cylinder.013')
me_cylinder_013.from_pydata([(-0.75, -0.125, -1.0), (-0.75, -0.125, -0.8571), (-0.7978, -0.1155, -1.0), (-0.7978, -0.1155, -0.8571), (-0.8384, -0.08839, -1.0), (-0.8384, -0.08839, -0.8571), (-0.8655, -0.04784, -1.0), (-0.8655, -0.04784, -0.8571), (-0.875, 1.321e-07, -1.0), (-0.875, 1.731e-07, -0.8571), (-0.8655, 0.04784, -1.0), (-0.8655, 0.04784, -0.8571), (-0.8384, 0.08839, -1.0), (-0.8384, 0.08839, -0.8571), (-0.7978, 0.1155, -1.0), (-0.7978, 0.1155, -0.8571), (-0.75, 0.125, -1.0), (-0.75, 0.125, -0.8571), (-0.375, -0.125, -0.8571), (-0.375, -0.125, -1.0), (-0.375, 0.125, -1.0), (-0.375, 0.125, -0.8571)], [], [(0, 2, 3, 1), (2, 4, 5, 3), (4, 6, 7, 5), (6, 8, 9, 7), (8, 10, 11, 9), (10, 12, 13, 11), (12, 14, 15, 13), (14, 16, 17, 15), (18, 19, 0, 1), (20, 21, 17, 16)])
_uv = me_cylinder_013.uv_layers.new(name='UVMap')
_uv.uv.foreach_set('vector', [0.9375, 0.875, 0.9375, 0.9375, 1.0, 0.9375, 1.0, 0.875, 0.9375, 0.9375, 0.9375, 1.0, 1.0, 1.0, 1.0, 0.9375, 0.9375, 1.0, 0.9375, 1.062, 1.0, 1.062, 1.0, 1.0, 0.9375, 1.062, 0.9375, 1.125, 1.0, 1.125, 1.0, 1.062, 0.9375, 1.125, 0.9375, 1.188, 1.0, 1.188, 1.0, 1.125, 0.9375, 1.188, 0.9375, 1.25, 1.0, 1.25, 1.0, 1.188, 0.9375, 1.25, 0.9375, 1.312, 1.0, 1.312, 1.0, 1.25, 0.9375, 1.312, 0.9375, 1.375, 1.0, 1.375, 1.0, 1.312, 1.0, 0.5, 0.9375, 0.5, 0.9375, 0.875, 1.0, 0.875, 1.0, 1.75, 0.9375, 1.75, 0.9375, 1.375, 1.0, 1.375])
me_cylinder_013.materials.append(mat_conveyor_inner)
me_cylinder_013.use_remesh_fix_poles = True
me_cylinder_013.use_remesh_preserve_attributes = False
me_cylinder_013.use_mirror_vertex_groups = False
me_cylinder_013.update()
me_cylinder_011 = bpy.data.meshes.new('Cylinder.011')
me_cylinder_011.from_pydata([(-0.75, -0.125, -1.0), (-0.75, -0.125, -0.8571), (-0.7978, -0.1155, -1.0), (-0.7978, -0.1155, -0.8571), (-0.8384, -0.08839, -1.0), (-0.8384, -0.08839, -0.8571), (-0.8655, -0.04784, -1.0), (-0.8655, -0.04784, -0.8571), (-0.875, 1.321e-07, -1.0), (-0.875, 1.731e-07, -0.8571), (-0.8655, 0.04784, -1.0), (-0.8655, 0.04784, -0.8571), (-0.8384, 0.08839, -1.0), (-0.8384, 0.08839, -0.8571), (-0.7978, 0.1155, -1.0), (-0.7978, 0.1155, -0.8571), (-0.75, 0.125, -1.0), (-0.75, 0.125, -0.8571), (-0.375, -0.125, -0.8571), (-0.375, -0.125, -1.0), (-0.375, 0.125, -1.0), (-0.375, 0.125, -0.8571)], [], [(0, 1, 3, 2), (2, 3, 5, 4), (4, 5, 7, 6), (6, 7, 9, 8), (8, 9, 11, 10), (10, 11, 13, 12), (12, 13, 15, 14), (14, 15, 17, 16), (18, 1, 0, 19), (20, 16, 17, 21)])
_uv = me_cylinder_011.uv_layers.new(name='UVMap')
_uv.uv.foreach_set('vector', [0.9375, 0.875, 1.0, 0.875, 1.0, 0.9375, 0.9375, 0.9375, 0.9375, 0.9375, 1.0, 0.9375, 1.0, 1.0, 0.9375, 1.0, 0.9375, 1.0, 1.0, 1.0, 1.0, 1.062, 0.9375, 1.062, 0.9375, 1.062, 1.0, 1.062, 1.0, 1.125, 0.9375, 1.125, 0.9375, 1.125, 1.0, 1.125, 1.0, 1.188, 0.9375, 1.188, 0.9375, 1.188, 1.0, 1.188, 1.0, 1.25, 0.9375, 1.25, 0.9375, 1.25, 1.0, 1.25, 1.0, 1.312, 0.9375, 1.312, 0.9375, 1.312, 1.0, 1.312, 1.0, 1.375, 0.9375, 1.375, 1.0, 0.5, 1.0, 0.875, 0.9375, 0.875, 0.9375, 0.5, 1.0, 1.75, 1.0, 1.375, 0.9375, 1.375, 0.9375, 1.75])
me_cylinder_011.materials.append(mat_conveyor)
me_cylinder_011.use_remesh_fix_poles = True
me_cylinder_011.use_remesh_preserve_attributes = False
me_cylinder_011.use_mirror_vertex_groups = False
me_cylinder_011.update()
me_cube_002 = bpy.data.meshes.new('Cube.002')
me_cube_002.from_pydata([(-0.5, -0.5, -0.5), (-0.5, -0.5, 0.5), (-0.4286, -0.5, -0.5), (-0.4286, -0.5, 0.5), (-0.5, 0.0, -0.5), (-0.5, 0.0, 0.5), (-0.4286, 0.0, -0.5), (-0.4286, 0.0, 0.5)], [], [(4, 0, 2, 6), (7, 3, 1, 5)])
_uv = me_cube_002.uv_layers.new(name='UVMap')
_uv.uv.foreach_set('vector', [0.0625, 0.0, 0.0625, 0.5, 0.0, 0.5, 5.96e-08, -8.941e-08, 0.0625, 0.5, 0.0625, 0.0, 0.0, 0.0, 0.0, 0.5])
me_cube_002.materials.append(mat_conveyor_inner)
me_cube_002.use_remesh_fix_poles = True
me_cube_002.use_remesh_preserve_attributes = False
me_cube_002.use_mirror_vertex_groups = False
me_cube_002.update()
me_cube_001 = bpy.data.meshes.new('Cube.001')
me_cube_001.from_pydata([(-0.5, -0.5, -0.5), (-0.5, -0.5, 0.5), (-0.4286, -0.5, -0.5), (-0.4286, -0.5, 0.5), (-0.5, 0.0, -0.5), (-0.5, 0.0, 0.5), (-0.4286, 0.0, -0.5), (-0.4286, 0.0, 0.5)], [], [(4, 6, 2, 0), (7, 5, 1, 3)])
_uv = me_cube_001.uv_layers.new(name='UVMap')
_uv.uv.foreach_set('vector', [0.0625, 0.0, 5.96e-08, -8.941e-08, 0.0, 0.5, 0.0625, 0.5, 0.0625, 0.5, 0.0, 0.5, 0.0, 0.0, 0.0625, 0.0])
me_cube_001.materials.append(mat_conveyor)
me_cube_001.use_remesh_fix_poles = True
me_cube_001.use_remesh_preserve_attributes = False
me_cube_001.use_mirror_vertex_groups = False
me_cube_001.update()
me_cube_009 = bpy.data.meshes.new('Cube.009')
me_cube_009.from_pydata([(-0.5, -0.5, -0.5), (-0.5, -0.5, 0.5), (-0.4286, -0.5, -0.5), (-0.4286, -0.5, 0.5), (-0.5, 0.0, -0.5), (-0.5, 0.0, 0.5), (-0.4286, 0.0, -0.5), (-0.4286, 0.0, 0.5)], [], [(4, 0, 2, 6), (7, 3, 1, 5)])
_uv = me_cube_009.uv_layers.new(name='UVMap')
_uv.uv.foreach_set('vector', [1.0, 0.5, 1.0, 1.0, 0.9375, 1.0, 0.9375, 0.5, 1.0, 1.0, 1.0, 0.5, 0.9375, 0.5, 0.9375, 1.0])
me_cube_009.materials.append(mat_conveyor_inner)
me_cube_009.use_remesh_fix_poles = True
me_cube_009.use_remesh_preserve_attributes = False
me_cube_009.use_mirror_vertex_groups = False
me_cube_009.update()
me_cube_004 = bpy.data.meshes.new('Cube.004')
me_cube_004.from_pydata([(-0.5, -0.5, -0.5), (-0.5, -0.5, 0.5), (-0.4286, -0.5, -0.5), (-0.4286, -0.5, 0.5), (-0.5, 0.0, -0.5), (-0.5, 0.0, 0.5), (-0.4286, 0.0, -0.5), (-0.4286, 0.0, 0.5)], [], [(4, 6, 2, 0), (7, 5, 1, 3)])
_uv = me_cube_004.uv_layers.new(name='UVMap')
_uv.uv.foreach_set('vector', [1.0, 0.0, 0.9375, -8.941e-08, 0.9375, 0.5, 1.0, 0.5, 1.0, 0.5, 0.9375, 0.5, 0.9375, 0.0, 1.0, 0.0])
me_cube_004.materials.append(mat_conveyor)
me_cube_004.use_remesh_fix_poles = True
me_cube_004.use_remesh_preserve_attributes = False
me_cube_004.use_mirror_vertex_groups = False
me_cube_004.update()
me_cube_016 = bpy.data.meshes.new('Cube.016')
me_cube_016.from_pydata([(-0.5, -0.5, -0.5), (-0.5, -0.5, 0.5), (-0.4286, -0.5, -0.5), (-0.4286, -0.5, 0.5), (-0.5, 0.0, -0.5), (-0.5, 0.0, 0.5), (-0.4286, 0.0, -0.5), (-0.4286, 0.0, 0.5)], [], [(4, 0, 2, 6), (7, 3, 1, 5)])
_uv = me_cube_016.uv_layers.new(name='UVMap')
_uv.uv.foreach_set('vector', [0.0625, 0.5, 0.0625, 1.0, 0.0, 1.0, 5.96e-08, 0.5, 0.0625, 1.0, 0.0625, 0.5, 0.0, 0.5, 0.0, 1.0])
me_cube_016.materials.append(mat_conveyor_inner)
me_cube_016.use_remesh_fix_poles = True
me_cube_016.use_remesh_preserve_attributes = False
me_cube_016.use_mirror_vertex_groups = False
me_cube_016.update()
me_cube_013 = bpy.data.meshes.new('Cube.013')
me_cube_013.from_pydata([(-0.5, -0.5, -0.5), (-0.5, -0.5, 0.5), (-0.4286, -0.5, -0.5), (-0.4286, -0.5, 0.5), (-0.5, 0.0, -0.5), (-0.5, 0.0, 0.5), (-0.4286, 0.0, -0.5), (-0.4286, 0.0, 0.5)], [], [(4, 6, 2, 0), (7, 5, 1, 3)])
_uv = me_cube_013.uv_layers.new(name='UVMap')
_uv.uv.foreach_set('vector', [0.0625, 0.5, 5.96e-08, 0.5, 0.0, 1.0, 0.0625, 1.0, 0.0625, 1.0, 0.0, 1.0, 0.0, 0.5, 0.0625, 0.5])
me_cube_013.materials.append(mat_conveyor)
me_cube_013.use_remesh_fix_poles = True
me_cube_013.use_remesh_preserve_attributes = False
me_cube_013.use_mirror_vertex_groups = False
me_cube_013.update()
me_cube_012 = bpy.data.meshes.new('Cube.012')
me_cube_012.from_pydata([(-0.5, -0.5, -0.5), (-0.5, -0.5, 0.5), (-0.4286, -0.5, -0.5), (-0.4286, -0.5, 0.5), (-0.5, 0.0, -0.5), (-0.5, 0.0, 0.5), (-0.4286, 0.0, -0.5), (-0.4286, 0.0, 0.5)], [], [(4, 0, 2, 6), (7, 3, 1, 5)])
_uv = me_cube_012.uv_layers.new(name='UVMap')
_uv.uv.foreach_set('vector', [1.0, 0.5, 1.0, 1.0, 0.9375, 1.0, 0.9375, 0.5, 1.0, 1.0, 1.0, 0.5, 0.9375, 0.5, 0.9375, 1.0])
me_cube_012.materials.append(mat_conveyor_inner)
me_cube_012.use_remesh_fix_poles = True
me_cube_012.use_remesh_preserve_attributes = False
me_cube_012.use_mirror_vertex_groups = False
me_cube_012.update()
me_cube_011 = bpy.data.meshes.new('Cube.011')
me_cube_011.from_pydata([(-0.5, -0.5, -0.5), (-0.5, -0.5, 0.5), (-0.4286, -0.5, -0.5), (-0.4286, -0.5, 0.5), (-0.5, 0.0, -0.5), (-0.5, 0.0, 0.5), (-0.4286, 0.0, -0.5), (-0.4286, 0.0, 0.5)], [], [(4, 6, 2, 0), (7, 5, 1, 3)])
_uv = me_cube_011.uv_layers.new(name='UVMap')
_uv.uv.foreach_set('vector', [1.0, 0.5, 0.9375, 0.5, 0.9375, 1.0, 1.0, 1.0, 1.0, 1.0, 0.9375, 1.0, 0.9375, 0.5, 1.0, 0.5])
me_cube_011.materials.append(mat_conveyor)
me_cube_011.use_remesh_fix_poles = True
me_cube_011.use_remesh_preserve_attributes = False
me_cube_011.use_mirror_vertex_groups = False
me_cube_011.update()
me_cylinder_001 = bpy.data.meshes.new('Cylinder.001')
me_cylinder_001.from_pydata([(-0.375, -0.0625, -1.0), (-0.375, 0.1875, -1.0), (-0.75, -0.0625, -1.0), (-0.75, -0.0625, 1.0), (-0.7978, -0.05298, -1.0), (-0.7978, -0.05298, 1.0), (-0.8384, -0.02589, -1.0), (-0.8384, -0.02589, 1.0), (-0.8655, 0.01466, -1.0), (-0.8655, 0.01466, 1.0), (-0.875, 0.0625, -1.0), (-0.875, 0.0625, 1.0), (-0.8655, 0.1103, -1.0), (-0.8655, 0.1103, 1.0), (-0.8384, 0.1509, -1.0), (-0.8384, 0.1509, 1.0), (-0.7978, 0.178, -1.0), (-0.7978, 0.178, 1.0), (-0.75, 0.1875, -1.0), (-0.75, 0.1875, 1.0), (-0.375, -0.0625, 1.0), (-0.375, 0.1875, 1.0), (-0.6875, 0.1875, 1.0), (-0.6875, 0.1875, -1.0), (-0.75, 0.875, 1.0), (-0.75, 0.875, -1.0), (-0.6875, 0.875, 1.0), (-0.6875, 0.875, -1.0), (-0.6875, 0.8438, 1.0), (-0.75, 0.8438, 1.0), (-0.75, 0.8438, -1.0), (-0.6875, 0.8438, -1.0), (-0.8125, 0.875, 1.0), (-0.8125, 0.875, -1.0), (-0.8125, 0.8438, -1.0), (-0.8125, 0.8438, 1.0), (-0.625, 0.875, 1.0), (-0.625, 0.875, -1.0), (-0.625, 0.8438, 1.0), (-0.625, 0.8438, -1.0)], [], [(2, 3, 5, 4), (4, 5, 7, 6), (6, 7, 9, 8), (8, 9, 11, 10), (10, 11, 13, 12), (12, 13, 15, 14), (14, 15, 17, 16), (16, 17, 19, 18), (4, 6, 8, 10, 12, 14, 16, 18, 2), (29, 28, 26, 24), (25, 24, 26, 27), (31, 30, 25, 27), (29, 24, 32, 35), (26, 28, 38, 36), (3, 19, 17, 15, 13, 11, 9, 7, 5), (34, 35, 32, 33), (25, 30, 34, 33), (24, 25, 33, 32), (38, 39, 37, 36), (27, 26, 36, 37), (31, 27, 37, 39), (2, 18, 23, 1, 0), (3, 20, 21, 22, 19), (39, 38, 28, 31), (34, 30, 29, 35), (23, 18, 30, 31), (19, 22, 28, 29), (18, 19, 29, 30), (23, 31, 28, 22), (2, 0, 20, 3), (1, 21, 20, 0), (21, 1, 23, 22)])
_uv = me_cylinder_001.uv_layers.new(name='UVMap')
_uv.uv.foreach_set('vector', [0.0625, 1.0, 5.96e-08, 1.0, 1.788e-07, 0.9375, 0.0625, 0.9375, 0.0625, 0.9375, 1.788e-07, 0.9375, 2.384e-07, 0.875, 0.0625, 0.875, 0.0625, 0.875, 2.384e-07, 0.875, 2.384e-07, 0.8125, 0.0625, 0.8125, 0.0625, 0.8125, 2.384e-07, 0.8125, 2.98e-07, 0.75, 0.0625, 0.75, 0.0625, 0.75, 2.98e-07, 0.75, 2.98e-07, 0.6875, 0.0625, 0.6875, 0.0625, 0.6875, 2.98e-07, 0.6875, 2.384e-07, 0.625, 0.0625, 0.625, 0.0625, 0.625, 2.384e-07, 0.625, 1.192e-07, 0.5625, 0.0625, 0.5625, 0.0625, 0.5625, 1.192e-07, 0.5625, 0.0, 0.5, 0.0625, 0.5, 0.1397, 0.928, 0.09911, 0.9009, 0.07202, 0.8603, 0.0625, 0.8125, 0.07202, 0.7647, 0.09911, 0.7241, 0.1397, 0.697, 0.1875, 0.6875, 0.1875, 0.9375, 0.25, 0.03125, 0.1875, 0.03125, 0.1875, 0.0, 0.25, 0.0, 0.1875, 0.0625, 0.1875, 8.941e-07, 0.25, -8.643e-07, 0.25, 0.0625, 0.25, 0.03125, 0.1875, 0.03125, 0.1875, 0.0, 0.25, 0.0, 0.25, 0.03125, 0.25, 0.0, 0.3125, 0.0, 0.3125, 0.03125, 0.1875, 0.0, 0.1875, 0.03125, 0.125, 0.03125, 0.125, 0.0, 0.1875, 0.9375, 0.1875, 0.6875, 0.1397, 0.697, 0.09911, 0.7241, 0.07202, 0.7647, 0.0625, 0.8125, 0.07202, 0.8603, 0.09911, 0.9009, 0.1397, 0.928, 0.0625, 0.03123, 0.0625, 0.0, 0.125, 0.0, 0.125, 0.03127, 0.1875, 0.0, 0.1875, 0.03125, 0.125, 0.03125, 0.125, 0.0, 0.1875, 8.941e-07, 0.1875, 0.0625, 0.125, 0.0625, 0.125, 2.712e-06, 0.3125, 0.03125, 0.3125, 0.0, 0.375, 0.0, 0.375, 0.03125, 0.25, 0.0625, 0.25, -8.643e-07, 0.3125, -2.772e-06, 0.3125, 0.0625, 0.3125, 0.0, 0.3125, 0.03125, 0.25, 0.03125, 0.25, 0.0, 0.1875, 0.9355, 0.1876, 0.6875, 0.25, 0.6875, 0.5625, 0.6875, 0.5613, 0.9375, 0.1875, 0.9375, 0.5625, 0.9375, 0.5625, 0.6875, 0.25, 0.6875, 0.1875, 0.6875, 0.25, 0.125, 0.25, 0.0625, 0.3125, 0.0625, 0.3125, 0.125, 0.1875, 0.125, 0.125, 0.125, 0.125, 0.0625, 0.1875, 0.0625, 0.25, 0.6875, 0.1875, 0.6875, 0.1875, 0.03125, 0.25, 0.03125, 0.1875, 0.03125, 0.25, 0.03125, 0.25, 0.6875, 0.1875, 0.6875, 0.1875, 0.6875, 0.1875, 0.03125, 0.25, 0.03125, 0.25, 0.6875, 0.1875, 0.6875, 0.1875, 0.03125, 0.25, 0.03125, 0.25, 0.6875, 0.1875, 0.9375, 0.5625, 0.9375, 0.5625, 1.0, 0.1875, 1.0, 0.5625, 0.6875, 0.625, 0.6875, 0.625, 0.9375, 0.5625, 0.9375, 0.5625, 0.625, 0.5625, 0.6875, 0.25, 0.6875, 0.25, 0.625])
me_cylinder_001.materials.append(mat_steel)
me_cylinder_001.use_remesh_fix_poles = True
me_cylinder_001.use_remesh_preserve_attributes = False
me_cylinder_001.use_mirror_vertex_groups = False
me_cylinder_001.update()
me_cube_017 = bpy.data.meshes.new('Cube.017')
me_cube_017.from_pydata([(-0.03125, -0.03125, -0.03125), (-0.03125, 0.03125, -0.03125), (0.03125, -0.03125, -0.03125), (0.03125, 0.03125, -0.03125), (-0.03125, -0.03125, 0.6563), (-0.03125, 0.03125, 0.6563), (0.03125, 0.03125, 0.6563), (0.03125, -0.03125, 0.6563), (-0.03125, -0.03125, 0.9063), (-0.03125, 0.03125, 0.9063), (0.03125, 0.03125, 0.9063), (0.03125, -0.03125, 0.9063), (0.03125, -0.1562, 0.6563), (-0.03125, -0.1562, 0.6563), (0.03125, -0.1562, 0.9063), (-0.03125, -0.1562, 0.9063), (-0.03125, 0.1562, 0.6563), (0.03125, 0.1562, 0.6563), (-0.03125, 0.1562, 0.9063), (0.03125, 0.1562, 0.9063), (0.03125, -0.1562, 0.6563), (-0.03125, -0.1562, 0.6563), (0.03125, -0.1562, 0.9063), (-0.03125, -0.1562, 0.9063), (0.03125, 0.03125, 5.96e-08), (0.03125, -0.03125, 5.96e-08), (-0.03125, -0.03125, 5.96e-08), (-0.03125, 0.03125, 5.96e-08), (-0.03125, -0.09375, -0.03125), (0.03125, -0.09375, -0.03125), (0.03125, -0.09375, 5.96e-08), (-0.03125, -0.09375, 5.96e-08), (0.03125, 0.09375, -0.03125), (-0.03125, 0.09375, -0.03125), (0.03125, 0.09375, 5.96e-08), (-0.03125, 0.09375, 5.96e-08)], [(23, 15), (13, 21), (20, 12), (14, 22)], [(25, 24, 6, 7), (27, 26, 4, 5), (1, 3, 2, 0), (24, 27, 5, 6), (4, 7, 12, 13), (26, 25, 7, 4), (10, 9, 8, 11), (9, 10, 19, 18), (7, 6, 10, 11), (5, 4, 8, 9), (7, 11, 14, 12), (8, 4, 13, 15), (11, 8, 15, 14), (6, 5, 16, 17), (17, 16, 18, 19), (13, 12, 14, 15), (9, 18, 16, 5), (10, 6, 17, 19), (26, 0, 28, 31), (24, 3, 32, 34), (1, 0, 26, 27), (2, 3, 24, 25), (28, 29, 30, 31), (2, 25, 30, 29), (0, 2, 29, 28), (25, 26, 31, 30), (32, 33, 35, 34), (3, 1, 33, 32), (27, 24, 34, 35), (1, 27, 35, 33)])
_uv = me_cube_017.uv_layers.new(name='UVMap')
_uv.uv.foreach_set('vector', [0.1875, 0.03125, 0.25, 0.03125, 0.25, 0.6875, 0.1875, 0.6875, 0.25, 0.03125, 0.1875, 0.03125, 0.1875, 0.6875, 0.25, 0.6875, 0.1875, 0.0625, 0.25, 0.0625, 0.25, 0.0, 0.1875, 0.0, 0.25, 0.03125, 0.1875, 0.03125, 0.1875, 0.6875, 0.25, 0.6875, 0.7458, 0.625, 0.7458, 0.6875, 0.8792, 0.6875, 0.8792, 0.625, 0.1875, 0.03125, 0.25, 0.03125, 0.25, 0.6875, 0.1875, 0.6875, 0.6875, 1.0, 0.6875, 0.9375, 0.75, 0.9375, 0.75, 1.0, 0.6875, 0.9375, 0.6875, 1.0, 0.5625, 1.0, 0.5625, 0.9375, 0.6875, 0.6875, 0.75, 0.6875, 0.75, 0.9375, 0.6875, 0.9375, 0.6875, 0.6875, 0.75, 0.6875, 0.75, 0.9375, 0.6875, 0.9375, 0.6875, 0.6875, 0.6875, 0.9375, 0.5625, 0.9375, 0.5625, 0.6875, 0.75, 0.9375, 0.75, 0.6875, 0.875, 0.6875, 0.875, 0.9375, 0.75, 1.0, 0.75, 0.9375, 0.875, 0.9375, 0.875, 1.0, 0.6875, 0.6875, 0.6875, 0.625, 0.5625, 0.625, 0.5625, 0.6875, 0.9375, 0.6875, 0.875, 0.6875, 0.875, 0.9375, 0.9375, 0.9375, 0.875, 0.6875, 0.9375, 0.6875, 0.9375, 0.9375, 0.875, 0.9375, 0.6875, 0.9375, 0.5625, 0.9375, 0.5625, 0.6875, 0.6875, 0.6875, 0.75, 0.9375, 0.75, 0.6875, 0.875, 0.6875, 0.875, 0.9375, 0.3125, 0.0, 0.3125, 0.03125, 0.25, 0.03125, 0.25, 0.0, 0.25, 0.03125, 0.25, -1.49e-08, 0.3125, -1.49e-08, 0.3125, 0.03125, 0.25, 0.0, 0.1875, 0.0, 0.1875, 0.03125, 0.25, 0.03125, 0.1875, -1.49e-08, 0.25, -1.49e-08, 0.25, 0.03125, 0.1875, 0.03125, 0.3125, 0.0, 0.375, 0.0, 0.375, 0.03125, 0.3125, 0.03125, 0.1875, -1.49e-08, 0.1875, 0.03125, 0.125, 0.03125, 0.125, -1.49e-08, 0.1875, 5.96e-08, 0.25, 0.0, 0.25, 0.03125, 0.1875, 0.03125, 0.25, 0.0625, 0.3125, 0.0625, 0.3125, 0.125, 0.25, 0.125, 0.125, 0.0, 0.0625, 0.0, 0.0625, 0.03125, 0.125, 0.03125, 0.125, 0.03125, 0.125, 5.96e-08, 0.1875, 1.192e-07, 0.1875, 0.03125, 0.125, 0.125, 0.125, 0.0625, 0.1875, 0.0625, 0.1875, 0.125, 0.1875, 5.96e-08, 0.1875, 0.03125, 0.125, 0.03125, 0.125, 0.0])
me_cube_017.materials.append(mat_steel)
me_cube_017.use_remesh_fix_poles = True
me_cube_017.use_remesh_preserve_attributes = False
me_cube_017.use_mirror_vertex_groups = False
me_cube_017.update()

# ---- objects
ob_belt_front_middle_outer = bpy.data.objects.new('belt_front_middle_outer', me_cylinder_005)
ob_roller = bpy.data.objects.new('roller', me_cylinder_006)
ob_belt_back_middle_outer = bpy.data.objects.new('belt_back_middle_outer', me_cylinder_010)
ob_leg_left = bpy.data.objects.new('leg_left', me_cylinder_012)
ob_belt_middle_front_outer = bpy.data.objects.new('belt_middle_front_outer', me_cube_003)
ob_belt_middle_back_outer = bpy.data.objects.new('belt_middle_back_outer', me_cube_005)
ob_belt_middle_back_inner = bpy.data.objects.new('belt_middle_back_inner', me_cube_006)
ob_belt_middle_front_inner = bpy.data.objects.new('belt_middle_front_inner', me_cube_007)
ob_leg_middle_left = bpy.data.objects.new('leg_middle_left', me_cube_008)
ob_middle_roller = bpy.data.objects.new('middle_roller', me_cylinder_015)
ob_supports_front = bpy.data.objects.new('supports_front', me_cube_014)
ob_supports_front_middle = bpy.data.objects.new('supports_front_middle', me_cube_015)
ob_belt_back_middle_inner = bpy.data.objects.new('belt_back_middle_inner', me_cylinder_017)
ob_belt_front_middle_inner = bpy.data.objects.new('belt_front_middle_inner', me_cylinder_016)
ob_belt_back_left_inner = bpy.data.objects.new('belt_back_left_inner', me_cylinder_003)
ob_belt_back_left_outer = bpy.data.objects.new('belt_back_left_outer', me_cylinder_002)
ob_belt_back_right_inner = bpy.data.objects.new('belt_back_right_inner', me_cylinder_007)
ob_belt_back_right_outer = bpy.data.objects.new('belt_back_right_outer', me_cylinder_004)
ob_belt_front_left_inner = bpy.data.objects.new('belt_front_left_inner', me_cylinder_008)
ob_belt_front_left_outer = bpy.data.objects.new('belt_front_left_outer', me_cylinder_009)
ob_belt_front_right_inner = bpy.data.objects.new('belt_front_right_inner', me_cylinder_013)
ob_belt_front_right_outer = bpy.data.objects.new('belt_front_right_outer', me_cylinder_011)
ob_belt_middle_back_left_inner = bpy.data.objects.new('belt_middle_back_left_inner', me_cube_002)
ob_belt_middle_back_left_outer = bpy.data.objects.new('belt_middle_back_left_outer', me_cube_001)
ob_belt_middle_back_right_inner = bpy.data.objects.new('belt_middle_back_right_inner', me_cube_009)
ob_belt_middle_back_right_outer = bpy.data.objects.new('belt_middle_back_right_outer', me_cube_004)
ob_belt_middle_front_left_inner = bpy.data.objects.new('belt_middle_front_left_inner', me_cube_016)
ob_belt_middle_front_left_outer = bpy.data.objects.new('belt_middle_front_left_outer', me_cube_013)
ob_belt_middle_front_right_inner = bpy.data.objects.new('belt_middle_front_right_inner', me_cube_012)
ob_belt_middle_front_right_outer = bpy.data.objects.new('belt_middle_front_right_outer', me_cube_011)
ob_leg_right = bpy.data.objects.new('leg_right', me_cylinder_001)
ob_leg_middle_right = bpy.data.objects.new('leg_middle_right', me_cube_017)

# ---- transforms, parenting, visibility, modifiers, constraints
ob_belt_front_middle_outer.location = (0.0, -0.375, 0.3125)
ob_belt_front_middle_outer.rotation_euler = (1.571, 3.142, 1.571)
ob_belt_front_middle_outer.scale = (1.0, 1.0, 0.4375)
ob_belt_front_middle_outer.lineart.crease_threshold = 0.0
ob_roller.location = (6.843e-09, 0.3052, 0.3125)
ob_roller.rotation_euler = (1.571, 0.0, 1.571)
ob_roller.scale = (1.0, 1.0, 0.5)
ob_roller.lineart.crease_threshold = 0.0
ob_belt_back_middle_outer.location = (0.0, 0.375, 0.3125)
ob_belt_back_middle_outer.rotation_euler = (1.571, 3.142, 4.712)
ob_belt_back_middle_outer.scale = (1.0, 1.0, 0.4375)
ob_belt_back_middle_outer.lineart.crease_threshold = 0.0
ob_leg_left.location = (-0.4688, -0.375, 0.375)
ob_leg_left.rotation_euler = (1.571, 3.142, 1.571)
ob_leg_left.scale = (1.0, 1.0, 0.03125)
ob_leg_left.lineart.crease_threshold = 0.0
ob_belt_middle_front_outer.location = (0.0, 0.0, 0.3125)
ob_belt_middle_front_outer.scale = (0.875, 1.0, 0.25)
ob_belt_middle_front_outer.lineart.crease_threshold = 0.0
ob_belt_middle_back_outer.location = (0.0, 0.0, 0.3125)
ob_belt_middle_back_outer.scale = (0.875, 1.0, 0.25)
ob_belt_middle_back_outer.lineart.crease_threshold = 0.0
ob_belt_middle_back_inner.location = (0.0, 0.0, 0.3125)
ob_belt_middle_back_inner.scale = (0.875, 1.0, 0.25)
ob_belt_middle_back_inner.lineart.crease_threshold = 0.0
ob_belt_middle_front_inner.location = (0.0, 0.0, 0.3125)
ob_belt_middle_front_inner.scale = (0.875, 1.0, 0.25)
ob_belt_middle_front_inner.lineart.crease_threshold = 0.0
ob_leg_middle_left.location = (-0.4687, 0.0, -0.4688)
ob_leg_middle_left.lineart.crease_threshold = 0.0
ob_middle_roller.location = (-5.272e-09, 0.0, 0.3125)
ob_middle_roller.rotation_euler = (1.571, 3.142, 1.571)
ob_middle_roller.scale = (1.0, 1.0, 0.5)
ob_middle_roller.lineart.crease_threshold = 0.0
ob_supports_front.location = (-0.4062, 0.375, 0.3125)
ob_supports_front.lineart.crease_threshold = 0.0
ob_supports_front_middle.location = (-0.4062, 0.375, 0.3125)
ob_supports_front_middle.lineart.crease_threshold = 0.0
ob_belt_back_middle_inner.location = (0.0, 0.375, 0.3125)
ob_belt_back_middle_inner.rotation_euler = (1.571, 3.142, 4.712)
ob_belt_back_middle_inner.scale = (1.0, 1.0, 0.4375)
ob_belt_back_middle_inner.lineart.crease_threshold = 0.0
ob_belt_front_middle_inner.location = (0.0, -0.375, 0.3125)
ob_belt_front_middle_inner.rotation_euler = (1.571, 3.142, 1.571)
ob_belt_front_middle_inner.scale = (1.0, 1.0, 0.4375)
ob_belt_front_middle_inner.lineart.crease_threshold = 0.0
ob_belt_back_left_inner.location = (-0.0625, 0.375, 0.3125)
ob_belt_back_left_inner.rotation_euler = (1.571, 3.142, 4.712)
ob_belt_back_left_inner.scale = (1.0, 1.0, 0.4375)
ob_belt_back_left_inner.lineart.crease_threshold = 0.0
ob_belt_back_left_outer.location = (-0.0625, 0.375, 0.3125)
ob_belt_back_left_outer.rotation_euler = (1.571, 3.142, 4.712)
ob_belt_back_left_outer.scale = (1.0, 1.0, 0.4375)
ob_belt_back_left_outer.lineart.crease_threshold = 0.0
ob_belt_back_right_inner.location = (0.875, 0.375, 0.3125)
ob_belt_back_right_inner.rotation_euler = (1.571, 3.142, 4.712)
ob_belt_back_right_inner.scale = (1.0, 1.0, 0.4375)
ob_belt_back_right_inner.lineart.crease_threshold = 0.0
ob_belt_back_right_outer.location = (0.875, 0.375, 0.3125)
ob_belt_back_right_outer.rotation_euler = (1.571, 3.142, 4.712)
ob_belt_back_right_outer.scale = (1.0, 1.0, 0.4375)
ob_belt_back_right_outer.lineart.crease_threshold = 0.0
ob_belt_front_left_inner.location = (-0.0625, -0.375, 0.3125)
ob_belt_front_left_inner.rotation_euler = (1.571, 3.142, 1.571)
ob_belt_front_left_inner.scale = (1.0, 1.0, 0.4375)
ob_belt_front_left_inner.lineart.crease_threshold = 0.0
ob_belt_front_left_outer.location = (-0.0625, -0.375, 0.3125)
ob_belt_front_left_outer.rotation_euler = (1.571, 3.142, 1.571)
ob_belt_front_left_outer.scale = (1.0, 1.0, 0.4375)
ob_belt_front_left_outer.lineart.crease_threshold = 0.0
ob_belt_front_right_inner.location = (0.875, -0.375, 0.3125)
ob_belt_front_right_inner.rotation_euler = (1.571, 3.142, 1.571)
ob_belt_front_right_inner.scale = (1.0, 1.0, 0.4375)
ob_belt_front_right_inner.lineart.crease_threshold = 0.0
ob_belt_front_right_outer.location = (0.875, -0.375, 0.3125)
ob_belt_front_right_outer.rotation_euler = (1.571, 3.142, 1.571)
ob_belt_front_right_outer.scale = (1.0, 1.0, 0.4375)
ob_belt_front_right_outer.lineart.crease_threshold = 0.0
ob_belt_middle_back_left_inner.location = (-0.0625, 0.0, 0.3125)
ob_belt_middle_back_left_inner.scale = (0.875, 1.0, 0.25)
ob_belt_middle_back_left_inner.lineart.crease_threshold = 0.0
ob_belt_middle_back_left_outer.location = (-0.0625, 0.0, 0.3125)
ob_belt_middle_back_left_outer.scale = (0.875, 1.0, 0.25)
ob_belt_middle_back_left_outer.lineart.crease_threshold = 0.0
ob_belt_middle_back_right_inner.location = (0.875, 0.0, 0.3125)
ob_belt_middle_back_right_inner.scale = (0.875, 1.0, 0.25)
ob_belt_middle_back_right_inner.lineart.crease_threshold = 0.0
ob_belt_middle_back_right_outer.location = (0.875, 0.0, 0.3125)
ob_belt_middle_back_right_outer.scale = (0.875, 1.0, 0.25)
ob_belt_middle_back_right_outer.lineart.crease_threshold = 0.0
ob_belt_middle_front_left_inner.location = (-0.0625, 0.5, 0.3125)
ob_belt_middle_front_left_inner.scale = (0.875, 1.0, 0.25)
ob_belt_middle_front_left_inner.lineart.crease_threshold = 0.0
ob_belt_middle_front_left_outer.location = (-0.0625, 0.5, 0.3125)
ob_belt_middle_front_left_outer.scale = (0.875, 1.0, 0.25)
ob_belt_middle_front_left_outer.lineart.crease_threshold = 0.0
ob_belt_middle_front_right_inner.location = (0.875, 0.5, 0.3125)
ob_belt_middle_front_right_inner.scale = (0.875, 1.0, 0.25)
ob_belt_middle_front_right_inner.lineart.crease_threshold = 0.0
ob_belt_middle_front_right_outer.location = (0.875, 0.5, 0.3125)
ob_belt_middle_front_right_outer.scale = (0.875, 1.0, 0.25)
ob_belt_middle_front_right_outer.lineart.crease_threshold = 0.0
ob_leg_right.location = (0.4688, -0.375, 0.375)
ob_leg_right.rotation_euler = (1.571, 3.142, 1.571)
ob_leg_right.scale = (1.0, 1.0, 0.03125)
ob_leg_right.lineart.crease_threshold = 0.0
ob_leg_middle_right.location = (0.4688, 0.0, -0.4688)
ob_leg_middle_right.lineart.crease_threshold = 0.0

# ---- collection membership
col_collection.objects.link(ob_belt_front_middle_outer)
col_collection.objects.link(ob_roller)
col_collection.objects.link(ob_belt_back_middle_outer)
col_collection.objects.link(ob_leg_left)
col_collection.objects.link(ob_belt_middle_front_outer)
col_collection.objects.link(ob_belt_middle_back_outer)
col_collection.objects.link(ob_belt_middle_back_inner)
col_collection.objects.link(ob_belt_middle_front_inner)
col_collection.objects.link(ob_leg_middle_left)
col_collection.objects.link(ob_middle_roller)
col_collection.objects.link(ob_supports_front)
col_collection.objects.link(ob_supports_front_middle)
col_collection.objects.link(ob_belt_back_middle_inner)
col_collection.objects.link(ob_belt_front_middle_inner)
col_collection.objects.link(ob_belt_back_left_inner)
col_collection.objects.link(ob_belt_back_left_outer)
col_collection.objects.link(ob_belt_back_right_inner)
col_collection.objects.link(ob_belt_back_right_outer)
col_collection.objects.link(ob_belt_front_left_inner)
col_collection.objects.link(ob_belt_front_left_outer)
col_collection.objects.link(ob_belt_front_right_inner)
col_collection.objects.link(ob_belt_front_right_outer)
col_collection.objects.link(ob_belt_middle_back_left_inner)
col_collection.objects.link(ob_belt_middle_back_left_outer)
col_collection.objects.link(ob_belt_middle_back_right_inner)
col_collection.objects.link(ob_belt_middle_back_right_outer)
col_collection.objects.link(ob_belt_middle_front_left_inner)
col_collection.objects.link(ob_belt_middle_front_left_outer)
col_collection.objects.link(ob_belt_middle_front_right_inner)
col_collection.objects.link(ob_belt_middle_front_right_outer)
col_collection.objects.link(ob_leg_right)
col_collection.objects.link(ob_leg_middle_right)

# ---- scene / render settings (as saved in the file)
scene.frame_start = 1; scene.frame_end = 250; scene.frame_set(1)
scene.render.engine = 'BLENDER_EEVEE_NEXT'
scene.cycles.use_denoising = False
scene.cycles.samples = 128
scene.cycles.sampling_pattern = 'TABULATED_SOBOL'
scene.cycles.use_adaptive_sampling = False
scene.cycles.use_light_tree = False
scene.view_settings.view_transform = 'Filmic'
bpy.context.view_layer.update()

# ---- added for rendering (the .blend has no active camera and no usable light): camera, sun
cam_auto = bpy.data.cameras.new('AutoCamera')
cam_auto.lens = 50.0
cam_auto.sensor_width = 36.0
cam_auto.clip_end = 1000.0
ob_auto_camera = bpy.data.objects.new('AutoCamera', cam_auto)
scene.collection.objects.link(ob_auto_camera)
ob_auto_camera.location = (1.56986, -1.88383, 1.22464)
ob_auto_camera.rotation_euler = (1.09748, -7.21219e-08, 0.694738)
scene.camera = ob_auto_camera
light_auto_sun = bpy.data.lights.new('AutoSun', 'SUN')
light_auto_sun.energy = 3.0
light_auto_sun.angle = 0.0523599
ob_auto_sun = bpy.data.objects.new('AutoSun', light_auto_sun)
scene.collection.objects.link(ob_auto_sun)
ob_auto_sun.rotation_euler = (0.872665, 0.174533, 0.523599)
bpy.context.view_layer.update()
